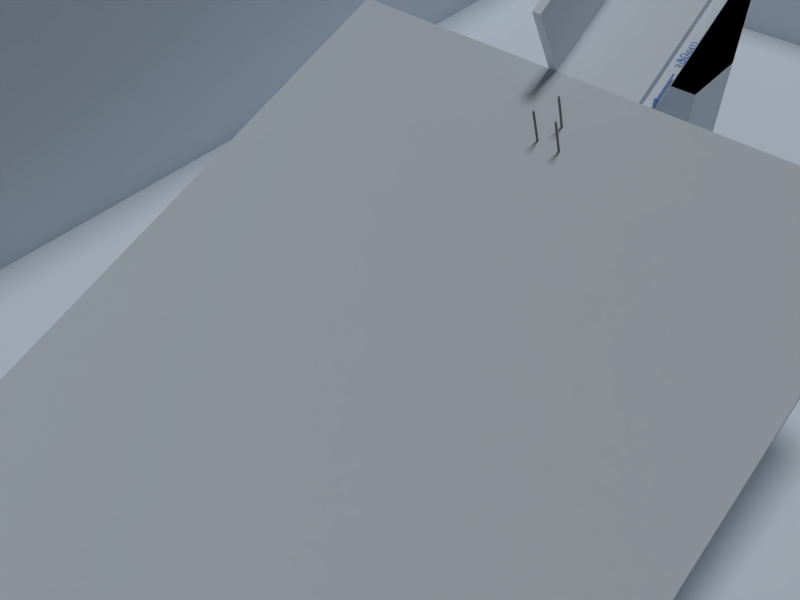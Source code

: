 # Source: sceneRendermanTest.blend  (saved by Blender 2.76.0; exported with 4.5.12 LTS)
import bpy
from mathutils import Matrix  # noqa: F401  (used for matrix-valued properties, if any)

bpy.ops.wm.read_factory_settings(use_empty=True)
scene = bpy.context.scene
scene.name = 'Scene'

# ---- collections
col_collection_1 = bpy.data.collections.new('Collection 1'); scene.collection.children.link(col_collection_1)

# ---- materials (node trees are filled in below, after node groups)
mat_materialbox = bpy.data.materials.new('MaterialBox')
mat_materialbox.alpha_threshold = 0.0
mat_materialbox.diffuse_color = (0.8308, 0.9131, 1.0, 1.0)
mat_materialbox.roughness = 0.5
mat_materialslopeupper = bpy.data.materials.new('MaterialSlopeUpper')
mat_materialslopeupper.alpha_threshold = 0.0
mat_materialslopeupper.diffuse_color = (0.8322, 0.9111, 1.0, 1.0)
mat_materialslopeupper.roughness = 0.5
mat_materialarrow = bpy.data.materials.new('MaterialArrow')
mat_materialarrow.alpha_threshold = 0.0
mat_materialarrow.diffuse_color = (0.1643, 0.327, 0.8, 1.0)
mat_materialarrow.roughness = 0.5
mat_materialbackwall = bpy.data.materials.new('MaterialBackwall')
mat_materialbackwall.alpha_threshold = 0.0
mat_materialbackwall.diffuse_color = (0.8322, 0.9111, 1.0, 1.0)
mat_materialbackwall.roughness = 0.5
mat_materialslopedown = bpy.data.materials.new('MaterialSlopeDown')
mat_materialslopedown.alpha_threshold = 0.0
mat_materialslopedown.preview_render_type = 'FLAT'
mat_materialslopedown.diffuse_color = (0.6769, 0.7436, 0.814, 1.0)
mat_materialslopedown.roughness = 0.5
mat_materialtree = bpy.data.materials.new('MaterialTree')
mat_materialtree.alpha_threshold = 0.0
mat_materialtree.diffuse_color = (0.2738, 0.2738, 0.2738, 1.0)
mat_materialtree.roughness = 0.5

# ---- material node trees

# ---- world
world_world = bpy.data.worlds.new('World'); scene.world = world_world
world_world.color = (0.05088, 0.05088, 0.05088)
world_world.use_sun_shadow = False
world_world.sun_shadow_jitter_overblur = 0.0
world_world.cycles.sampling_method = 'MANUAL'
world_world.cycles.sample_map_resolution = 256

# ---- cameras
cam_camera_004 = bpy.data.cameras.new('Camera.004')
cam_camera_004.clip_end = 100.0
cam_camera_004.lens = 35.0
cam_camera_004.sensor_width = 32.0
cam_camera_004.sensor_height = 18.0
cam_camera_004.display_size = 2.0
cam_camera_004.dof.focus_distance = 0.0
cam_camera_004.dof.aperture_fstop = 128.0
cam_camera_004.dof.aperture_blades = 6
cam_camera_002 = bpy.data.cameras.new('Camera.002')
cam_camera_002.clip_start = 0.001
cam_camera_002.clip_end = 100.0
cam_camera_002.lens = 35.0
cam_camera_002.sensor_width = 32.0
cam_camera_002.sensor_height = 18.0
cam_camera_002.display_size = 2.0
cam_camera_002.dof.focus_distance = 0.0
cam_camera_002.dof.aperture_fstop = 128.0
cam_camera_001 = bpy.data.cameras.new('Camera.001')
cam_camera_001.clip_start = 0.001
cam_camera_001.clip_end = 100.0
cam_camera_001.lens = 28.0
cam_camera_001.sensor_width = 32.0
cam_camera_001.sensor_height = 10.83
cam_camera_001.display_size = 0.4
cam_camera_001.dof.focus_distance = 0.0
cam_camera_001.dof.aperture_fstop = 128.0
cam_camera = bpy.data.cameras.new('Camera')
cam_camera.clip_end = 100.0
cam_camera.lens = 35.0
cam_camera.sensor_width = 32.0
cam_camera.sensor_height = 18.0
cam_camera.display_size = 2.0
cam_camera.dof.focus_distance = 0.0
cam_camera.dof.aperture_fstop = 128.0
cam_camera_003 = bpy.data.cameras.new('Camera.003')
cam_camera_003.clip_end = 100.0
cam_camera_003.lens = 35.0
cam_camera_003.sensor_width = 32.0
cam_camera_003.sensor_height = 18.0
cam_camera_003.display_size = 2.0
cam_camera_003.dof.focus_distance = 0.0
cam_camera_003.dof.aperture_fstop = 128.0

# ---- lights
light_point = bpy.data.lights.new('Point', 'SUN')
light_point.transmission_factor = 0.0
light_point.angle = 0.1993
light_point.energy = 1.0
light_point.shadow_buffer_clip_start = 0.5
light_point.shadow_soft_size = 0.1
light_point.shadow_cascade_max_distance = 1000.0
light_point.cycles.use_multiple_importance_sampling = False

# ---- meshes
me_cube = bpy.data.meshes.new('Cube')
me_cube.from_pydata([(-1.0, -1.0, -1.0), (-1.0, -1.0, 0.6059), (-1.0, 6.453, -1.0), (-1.0, 6.453, 0.6059), (4.189, -1.0, -1.0), (4.189, -1.0, 0.6059), (4.189, 6.453, 0.6059)], [], [(1, 0, 2, 3), (5, 4, 0, 1), (5, 1, 3, 6)])
me_cube.materials.append(mat_materialbox)
me_cube.use_remesh_preserve_volume = False
me_cube.use_remesh_preserve_attributes = False
me_cube.use_mirror_vertex_groups = False
me_cube.update()
me_cubeupper = bpy.data.meshes.new('CubeUpper')
me_cubeupper.from_pydata([(-1.0, -1.0, -1.0), (-1.0, 1.0, -1.0), (1.0, 1.0, -1.0), (1.0, -1.0, -1.0), (-1.0, -1.0, 1.0), (-1.0, 1.0, 1.0), (1.0, 1.0, 1.0), (1.0, -1.0, 1.0), (-1.0, 1.0, -1.412), (-1.0, -1.0, -1.412), (1.0, 1.0, -1.412), (1.0, -1.0, -1.412), (-1.0, -1.0, -1.0), (1.0, -1.0, -1.0), (-1.0, -1.0, -1.412), (1.0, -1.0, -1.412), (-1.0, -1.278, -1.0), (1.0, -1.278, -1.0), (-1.0, -1.278, -1.412), (1.0, -1.278, -1.412)], [], [(4, 5, 1, 0), (5, 6, 2, 1), (6, 7, 3, 2), (7, 4, 0, 3), (0, 9, 14, 12), (7, 6, 5, 4), (9, 8, 10, 11), (2, 3, 11, 10), (1, 2, 10, 8), (0, 1, 8, 9), (12, 14, 18, 16), (11, 3, 13, 15), (9, 11, 15, 14), (3, 0, 12, 13), (17, 16, 18, 19), (15, 13, 17, 19), (14, 15, 19, 18), (13, 12, 16, 17)])
me_cubeupper.materials.append(None)
me_cubeupper.use_remesh_preserve_volume = False
me_cubeupper.use_remesh_preserve_attributes = False
me_cubeupper.use_mirror_vertex_groups = False
me_cubeupper.update()
me_pointmesh = bpy.data.meshes.new('PointMesh')
me_pointmesh.from_pydata([(2.608e-08, 0.0, -1.118e-08), (1.49e-08, -0.12, -0.3637), (-0.0003243, 7.746e-05, -1.304e-08), (-0.03792, -0.1139, -0.3637), (-3.072e-05, 2.395e-05, -1.304e-08), (-0.07086, -0.09684, -0.3637), (2.393e-05, -3.072e-05, -1.49e-08), (-0.09684, -0.07086, -0.3637), (7.747e-05, -0.0003243, -1.211e-08), (-0.1139, -0.03792, -0.3637), (7.451e-09, -2.023e-08, -1.074e-08), (-0.12, 0.0, -0.3637), (7.749e-05, 0.0003243, -1.024e-08), (-0.1139, 0.03792, -0.3637), (2.394e-05, 3.073e-05, -7.451e-09), (-0.09684, 0.07086, -0.3637), (-3.071e-05, -2.392e-05, -1.304e-08), (-0.07086, 0.09684, -0.3637), (-0.0003243, -7.746e-05, -1.304e-08), (-0.03792, 0.1139, -0.3637), (-7.451e-09, 0.0, -7.451e-09), (-1.49e-08, 0.12, -0.3637), (0.0003243, -7.749e-05, -1.118e-08), (0.03792, 0.1139, -0.3637), (3.074e-05, -2.397e-05, -7.451e-09), (0.07086, 0.09684, -0.3637), (-2.392e-05, 3.068e-05, -3.725e-09), (0.09684, 0.07086, -0.3637), (-7.747e-05, 0.0003243, 2.794e-09), (0.1139, 0.03792, -0.3637), (-7.451e-09, -1.012e-08, 3.189e-09), (0.12, 1.515e-16, -0.3637), (-7.75e-05, -0.0003243, 2.794e-09), (0.1139, -0.03792, -0.3637), (-2.397e-05, -3.076e-05, 0.0), (0.09684, -0.07086, -0.3637), (3.067e-05, 2.392e-05, 0.0), (0.07086, -0.09684, -0.3637), (0.0003243, 7.747e-05, 3.725e-09), (0.03792, -0.1139, -0.3637), (1.49e-08, -0.12, -0.3637), (1.49e-08, -0.11, -0.3571), (2.235e-08, -0.1001, -0.3512), (2.235e-08, -0.09016, -0.3459), (1.49e-08, -0.08025, -0.3413), (2.98e-08, -0.07034, -0.3374), (2.98e-08, -0.06043, -0.334), (1.49e-08, -0.05048, -0.3311), (2.235e-08, -0.0405, -0.3289), (2.98e-08, -0.03048, -0.3271), (3.725e-08, -0.02039, -0.3259), (2.98e-08, -0.01024, -0.3251), (2.98e-08, -3.725e-08, -0.3247), (-0.03792, -0.1139, -0.3637), (-0.0348, -0.1044, -0.3571), (-0.03168, -0.09496, -0.3512), (-0.02857, -0.08554, -0.3459), (-0.02547, -0.07613, -0.3413), (-0.02236, -0.06673, -0.3374), (-0.01926, -0.05731, -0.334), (-0.01614, -0.04786, -0.3311), (-0.01301, -0.03839, -0.3289), (-0.009874, -0.02887, -0.3271), (-0.006714, -0.01929, -0.3259), (-0.003532, -0.009645, -0.3251), (-0.0003243, 7.745e-05, -0.3247), (-0.07086, -0.09684, -0.3637), (-0.06497, -0.08879, -0.3571), (-0.0591, -0.08076, -0.3512), (-0.05325, -0.07275, -0.3459), (-0.0474, -0.06476, -0.3413), (-0.04155, -0.05676, -0.3374), (-0.0357, -0.04875, -0.334), (-0.02983, -0.04073, -0.3311), (-0.02394, -0.03267, -0.3289), (-0.01802, -0.02458, -0.3271), (-0.01207, -0.01644, -0.3259), (-0.006074, -0.008241, -0.3251), (-3.074e-05, 2.392e-05, -0.3247), (-0.09684, -0.07086, -0.3637), (-0.08879, -0.06497, -0.3571), (-0.08076, -0.0591, -0.3512), (-0.07275, -0.05325, -0.3459), (-0.06476, -0.0474, -0.3413), (-0.05676, -0.04155, -0.3374), (-0.04875, -0.0357, -0.334), (-0.04073, -0.02983, -0.3311), (-0.03267, -0.02394, -0.3289), (-0.02458, -0.01802, -0.3271), (-0.01644, -0.01207, -0.3259), (-0.008241, -0.006074, -0.3251), (2.389e-05, -3.073e-05, -0.3247), (-0.1139, -0.03792, -0.3637), (-0.1044, -0.0348, -0.3571), (-0.09496, -0.03168, -0.3512), (-0.08554, -0.02857, -0.3459), (-0.07613, -0.02547, -0.3413), (-0.06673, -0.02236, -0.3374), (-0.05731, -0.01926, -0.334), (-0.04786, -0.01614, -0.3311), (-0.03839, -0.01301, -0.3289), (-0.02887, -0.009874, -0.3271), (-0.01929, -0.006714, -0.3259), (-0.009645, -0.003532, -0.3251), (7.743e-05, -0.0003243, -0.3247), (-0.12, 0.0, -0.3637), (-0.11, 0.0, -0.3571), (-0.1001, 0.0, -0.3512), (-0.09016, 0.0, -0.3459), (-0.08025, 0.0, -0.3413), (-0.07034, 0.0, -0.3374), (-0.06043, 0.0, -0.334), (-0.05048, 0.0, -0.3311), (-0.0405, 0.0, -0.3289), (-0.03048, -1.49e-08, -0.3271), (-0.02039, -1.49e-08, -0.3259), (-0.01024, 0.0, -0.3251), (-2.98e-08, -2.98e-08, -0.3247), (-0.1139, 0.03792, -0.3637), (-0.1044, 0.0348, -0.3571), (-0.09496, 0.03168, -0.3512), (-0.08554, 0.02857, -0.3459), (-0.07613, 0.02547, -0.3413), (-0.06673, 0.02236, -0.3374), (-0.05731, 0.01926, -0.334), (-0.04786, 0.01614, -0.3311), (-0.03839, 0.01301, -0.3289), (-0.02887, 0.009874, -0.3271), (-0.01929, 0.006714, -0.3259), (-0.009645, 0.003532, -0.3251), (7.746e-05, 0.0003243, -0.3247), (-0.09684, 0.07086, -0.3637), (-0.08879, 0.06497, -0.3571), (-0.08076, 0.0591, -0.3512), (-0.07275, 0.05325, -0.3459), (-0.06476, 0.0474, -0.3413), (-0.05676, 0.04155, -0.3374), (-0.04875, 0.0357, -0.334), (-0.04073, 0.02983, -0.3311), (-0.03267, 0.02394, -0.3289), (-0.02458, 0.01802, -0.3271), (-0.01644, 0.01207, -0.3259), (-0.008241, 0.006074, -0.3251), (2.391e-05, 3.075e-05, -0.3247), (-0.07086, 0.09684, -0.3637), (-0.06497, 0.08879, -0.3571), (-0.0591, 0.08076, -0.3512), (-0.05325, 0.07275, -0.3459), (-0.0474, 0.06476, -0.3413), (-0.04155, 0.05676, -0.3374), (-0.0357, 0.04875, -0.334), (-0.02983, 0.04073, -0.3311), (-0.02394, 0.03267, -0.3289), (-0.01802, 0.02458, -0.3271), (-0.01207, 0.01644, -0.3259), (-0.006074, 0.008241, -0.3251), (-3.075e-05, -2.39e-05, -0.3247), (-0.03792, 0.1139, -0.3637), (-0.0348, 0.1044, -0.3571), (-0.03168, 0.09496, -0.3512), (-0.02857, 0.08554, -0.3459), (-0.02547, 0.07613, -0.3413), (-0.02236, 0.06673, -0.3374), (-0.01926, 0.05731, -0.334), (-0.01614, 0.04786, -0.3311), (-0.01301, 0.03839, -0.3289), (-0.009874, 0.02887, -0.3271), (-0.006714, 0.01929, -0.3259), (-0.003532, 0.009645, -0.3251), (-0.0003243, -7.743e-05, -0.3247), (-1.49e-08, 0.12, -0.3637), (-1.49e-08, 0.11, -0.3571), (-1.49e-08, 0.1001, -0.3512), (-2.235e-08, 0.09016, -0.3459), (-2.235e-08, 0.08025, -0.3413), (-2.98e-08, 0.07034, -0.3374), (-2.98e-08, 0.06043, -0.334), (-2.235e-08, 0.05048, -0.3311), (-2.235e-08, 0.0405, -0.3289), (-2.235e-08, 0.03048, -0.3271), (-2.98e-08, 0.02039, -0.3259), (-2.235e-08, 0.01024, -0.3251), (-2.98e-08, 4.47e-08, -0.3247), (0.03792, 0.1139, -0.3637), (0.0348, 0.1044, -0.3571), (0.03168, 0.09496, -0.3512), (0.02857, 0.08554, -0.3459), (0.02547, 0.07613, -0.3413), (0.02236, 0.06673, -0.3374), (0.01926, 0.05731, -0.334), (0.01614, 0.04786, -0.3311), (0.01301, 0.03839, -0.3289), (0.009874, 0.02887, -0.3271), (0.006714, 0.01929, -0.3259), (0.003532, 0.009645, -0.3251), (0.0003243, -7.743e-05, -0.3247), (0.07086, 0.09684, -0.3637), (0.06497, 0.08879, -0.3571), (0.0591, 0.08076, -0.3512), (0.05325, 0.07275, -0.3459), (0.0474, 0.06476, -0.3413), (0.04155, 0.05676, -0.3374), (0.0357, 0.04875, -0.334), (0.02983, 0.04073, -0.3311), (0.02394, 0.03267, -0.3289), (0.01802, 0.02458, -0.3271), (0.01207, 0.01644, -0.3259), (0.006074, 0.008241, -0.3251), (3.074e-05, -2.394e-05, -0.3247), (0.09684, 0.07086, -0.3637), (0.08879, 0.06497, -0.3571), (0.08076, 0.0591, -0.3512), (0.07275, 0.05325, -0.3459), (0.06476, 0.0474, -0.3413), (0.05676, 0.04155, -0.3374), (0.04875, 0.0357, -0.334), (0.04073, 0.02983, -0.3311), (0.03267, 0.02394, -0.3289), (0.02458, 0.01802, -0.3271), (0.01644, 0.01207, -0.3259), (0.008241, 0.006074, -0.3251), (-2.392e-05, 3.068e-05, -0.3247), (0.1139, 0.03792, -0.3637), (0.1044, 0.0348, -0.3571), (0.09496, 0.03168, -0.3512), (0.08554, 0.02857, -0.3459), (0.07613, 0.02547, -0.3413), (0.06673, 0.02236, -0.3374), (0.05731, 0.01926, -0.334), (0.04786, 0.01614, -0.3311), (0.03839, 0.01301, -0.3289), (0.02887, 0.009874, -0.3271), (0.01929, 0.006714, -0.3259), (0.009645, 0.003532, -0.3251), (-7.746e-05, 0.0003243, -0.3247), (0.12, 1.515e-16, -0.3637), (0.11, -1.44e-10, -0.3571), (0.1001, -2.875e-10, -0.3512), (0.09016, -4.306e-10, -0.3459), (0.08025, -5.736e-10, -0.3413), (0.07034, -7.165e-10, -0.3374), (0.06043, -8.597e-10, -0.334), (0.05048, -1.003e-09, -0.3311), (0.0405, -1.147e-09, -0.3289), (0.03048, -1.292e-09, -0.3271), (0.02039, -1.437e-09, -0.3259), (0.01024, -1.584e-09, -0.3251), (-7.451e-09, -1.732e-09, -0.3247), (0.1139, -0.03792, -0.3637), (0.1044, -0.0348, -0.3571), (0.09496, -0.03168, -0.3512), (0.08554, -0.02857, -0.3459), (0.07613, -0.02547, -0.3413), (0.06673, -0.02236, -0.3374), (0.05731, -0.01926, -0.334), (0.04786, -0.01614, -0.3311), (0.03839, -0.01301, -0.3289), (0.02887, -0.009874, -0.3271), (0.01929, -0.006714, -0.3259), (0.009645, -0.003532, -0.3251), (-7.751e-05, -0.0003243, -0.3247), (0.09684, -0.07086, -0.3637), (0.08879, -0.06497, -0.3571), (0.08076, -0.0591, -0.3512), (0.07275, -0.05325, -0.3459), (0.06476, -0.0474, -0.3413), (0.05676, -0.04155, -0.3374), (0.04875, -0.0357, -0.334), (0.04073, -0.02983, -0.3311), (0.03267, -0.02394, -0.3289), (0.02458, -0.01802, -0.3271), (0.01644, -0.01207, -0.3259), (0.008241, -0.006074, -0.3251), (-2.396e-05, -3.073e-05, -0.3247), (0.07086, -0.09684, -0.3637), (0.06497, -0.08879, -0.3571), (0.0591, -0.08076, -0.3512), (0.05325, -0.07275, -0.3459), (0.0474, -0.06476, -0.3413), (0.04155, -0.05676, -0.3374), (0.0357, -0.04875, -0.334), (0.02983, -0.04073, -0.3311), (0.02394, -0.03267, -0.3289), (0.01802, -0.02458, -0.3271), (0.01207, -0.01644, -0.3259), (0.006074, -0.008241, -0.3251), (3.067e-05, 2.391e-05, -0.3247), (0.03792, -0.1139, -0.3637), (0.0348, -0.1044, -0.3571), (0.03168, -0.09496, -0.3512), (0.02857, -0.08554, -0.3459), (0.02547, -0.07613, -0.3413), (0.02236, -0.06673, -0.3374), (0.01926, -0.05731, -0.334), (0.01614, -0.04786, -0.3311), (0.01301, -0.03839, -0.3289), (0.009874, -0.02887, -0.3271), (0.006714, -0.01929, -0.3259), (0.003532, -0.009645, -0.3251), (0.0003243, 7.749e-05, -0.3247)], [], [(1, 0, 2, 3), (3, 2, 4, 5), (5, 4, 6, 7), (7, 6, 8, 9), (9, 8, 10, 11), (11, 10, 12, 13), (13, 12, 14, 15), (15, 14, 16, 17), (17, 16, 18, 19), (19, 18, 20, 21), (21, 20, 22, 23), (23, 22, 24, 25), (25, 24, 26, 27), (27, 26, 28, 29), (29, 28, 30, 31), (31, 30, 32, 33), (33, 32, 34, 35), (35, 34, 36, 37), (37, 36, 38, 39), (39, 38, 0, 1), (41, 40, 53, 54), (42, 41, 54, 55), (43, 42, 55, 56), (44, 43, 56, 57), (45, 44, 57, 58), (46, 45, 58, 59), (47, 46, 59, 60), (48, 47, 60, 61), (49, 48, 61, 62), (50, 49, 62, 63), (51, 50, 63, 64), (52, 51, 64, 65), (54, 53, 66, 67), (55, 54, 67, 68), (56, 55, 68, 69), (57, 56, 69, 70), (58, 57, 70, 71), (59, 58, 71, 72), (60, 59, 72, 73), (61, 60, 73, 74), (62, 61, 74, 75), (63, 62, 75, 76), (64, 63, 76, 77), (65, 64, 77, 78), (67, 66, 79, 80), (68, 67, 80, 81), (69, 68, 81, 82), (70, 69, 82, 83), (71, 70, 83, 84), (72, 71, 84, 85), (73, 72, 85, 86), (74, 73, 86, 87), (75, 74, 87, 88), (76, 75, 88, 89), (77, 76, 89, 90), (78, 77, 90, 91), (80, 79, 92, 93), (81, 80, 93, 94), (82, 81, 94, 95), (83, 82, 95, 96), (84, 83, 96, 97), (85, 84, 97, 98), (86, 85, 98, 99), (87, 86, 99, 100), (88, 87, 100, 101), (89, 88, 101, 102), (90, 89, 102, 103), (91, 90, 103, 104), (93, 92, 105, 106), (94, 93, 106, 107), (95, 94, 107, 108), (96, 95, 108, 109), (97, 96, 109, 110), (98, 97, 110, 111), (99, 98, 111, 112), (100, 99, 112, 113), (101, 100, 113, 114), (102, 101, 114, 115), (103, 102, 115, 116), (104, 103, 116, 117), (106, 105, 118, 119), (107, 106, 119, 120), (108, 107, 120, 121), (109, 108, 121, 122), (110, 109, 122, 123), (111, 110, 123, 124), (112, 111, 124, 125), (113, 112, 125, 126), (114, 113, 126, 127), (115, 114, 127, 128), (116, 115, 128, 129), (117, 116, 129, 130), (119, 118, 131, 132), (120, 119, 132, 133), (121, 120, 133, 134), (122, 121, 134, 135), (123, 122, 135, 136), (124, 123, 136, 137), (125, 124, 137, 138), (126, 125, 138, 139), (127, 126, 139, 140), (128, 127, 140, 141), (129, 128, 141, 142), (130, 129, 142, 143), (132, 131, 144, 145), (133, 132, 145, 146), (134, 133, 146, 147), (135, 134, 147, 148), (136, 135, 148, 149), (137, 136, 149, 150), (138, 137, 150, 151), (139, 138, 151, 152), (140, 139, 152, 153), (141, 140, 153, 154), (142, 141, 154, 155), (143, 142, 155, 156), (145, 144, 157, 158), (146, 145, 158, 159), (147, 146, 159, 160), (148, 147, 160, 161), (149, 148, 161, 162), (150, 149, 162, 163), (151, 150, 163, 164), (152, 151, 164, 165), (153, 152, 165, 166), (154, 153, 166, 167), (155, 154, 167, 168), (156, 155, 168, 169), (158, 157, 170, 171), (159, 158, 171, 172), (160, 159, 172, 173), (161, 160, 173, 174), (162, 161, 174, 175), (163, 162, 175, 176), (164, 163, 176, 177), (165, 164, 177, 178), (166, 165, 178, 179), (167, 166, 179, 180), (168, 167, 180, 181), (169, 168, 181, 182), (171, 170, 183, 184), (172, 171, 184, 185), (173, 172, 185, 186), (174, 173, 186, 187), (175, 174, 187, 188), (176, 175, 188, 189), (177, 176, 189, 190), (178, 177, 190, 191), (179, 178, 191, 192), (180, 179, 192, 193), (181, 180, 193, 194), (182, 181, 194, 195), (184, 183, 196, 197), (185, 184, 197, 198), (186, 185, 198, 199), (187, 186, 199, 200), (188, 187, 200, 201), (189, 188, 201, 202), (190, 189, 202, 203), (191, 190, 203, 204), (192, 191, 204, 205), (193, 192, 205, 206), (194, 193, 206, 207), (195, 194, 207, 208), (197, 196, 209, 210), (198, 197, 210, 211), (199, 198, 211, 212), (200, 199, 212, 213), (201, 200, 213, 214), (202, 201, 214, 215), (203, 202, 215, 216), (204, 203, 216, 217), (205, 204, 217, 218), (206, 205, 218, 219), (207, 206, 219, 220), (208, 207, 220, 221), (210, 209, 222, 223), (211, 210, 223, 224), (212, 211, 224, 225), (213, 212, 225, 226), (214, 213, 226, 227), (215, 214, 227, 228), (216, 215, 228, 229), (217, 216, 229, 230), (218, 217, 230, 231), (219, 218, 231, 232), (220, 219, 232, 233), (221, 220, 233, 234), (223, 222, 235, 236), (224, 223, 236, 237), (225, 224, 237, 238), (226, 225, 238, 239), (227, 226, 239, 240), (228, 227, 240, 241), (229, 228, 241, 242), (230, 229, 242, 243), (231, 230, 243, 244), (232, 231, 244, 245), (233, 232, 245, 246), (234, 233, 246, 247), (236, 235, 248, 249), (237, 236, 249, 250), (238, 237, 250, 251), (239, 238, 251, 252), (240, 239, 252, 253), (241, 240, 253, 254), (242, 241, 254, 255), (243, 242, 255, 256), (244, 243, 256, 257), (245, 244, 257, 258), (246, 245, 258, 259), (247, 246, 259, 260), (249, 248, 261, 262), (250, 249, 262, 263), (251, 250, 263, 264), (252, 251, 264, 265), (253, 252, 265, 266), (254, 253, 266, 267), (255, 254, 267, 268), (256, 255, 268, 269), (257, 270, 269, 256), (258, 271, 270, 257), (259, 258, 271, 272), (260, 259, 272, 273), (262, 261, 274, 275), (263, 262, 275, 276), (264, 263, 276, 277), (265, 264, 277, 278), (266, 265, 278, 279), (267, 266, 279, 280), (268, 281, 280, 267), (269, 282, 281, 268), (270, 283, 282, 269), (271, 284, 283, 270), (272, 285, 284, 271), (273, 272, 285, 286), (275, 274, 287, 288), (276, 275, 288, 289), (277, 276, 289, 290), (278, 277, 290, 291), (279, 278, 291, 292), (280, 279, 292, 293), (281, 280, 293, 294), (282, 295, 294, 281), (283, 296, 295, 282), (284, 297, 296, 283), (285, 298, 297, 284), (286, 285, 298, 299), (288, 287, 40, 41), (289, 288, 41, 42), (290, 289, 42, 43), (291, 290, 43, 44), (292, 291, 44, 45), (293, 292, 45, 46), (294, 293, 46, 47), (295, 294, 47, 48), (296, 49, 48, 295), (297, 50, 49, 296), (298, 51, 50, 297), (299, 298, 51, 52)])
me_pointmesh.polygons.foreach_set('use_smooth', [True] * 260)
me_pointmesh.materials.append(None)
me_pointmesh.use_remesh_preserve_volume = False
me_pointmesh.use_remesh_preserve_attributes = False
me_pointmesh.use_mirror_vertex_groups = False
me_pointmesh.update()
me_stemmesh = bpy.data.meshes.new('StemMesh')
me_stemmesh.from_pydata([(0.04, -1.8, 0.0), (0.03796, -1.8, 0.01264), (0.03228, -1.8, 0.02362), (0.02362, -1.8, 0.03228), (0.01264, -1.8, 0.03796), (0.0, -1.8, 0.04), (-0.01264, -1.8, 0.03796), (-0.02362, -1.8, 0.03228), (-0.03228, -1.8, 0.02362), (-0.03796, -1.8, 0.01264), (-0.04, -1.8, 0.0), (-0.03796, -1.8, -0.01264), (-0.03228, -1.8, -0.02362), (-0.02362, -1.8, -0.03228), (-0.01264, -1.8, -0.03796), (0.0, -1.8, -0.04), (0.01264, -1.8, -0.03796), (0.02362, -1.8, -0.03228), (0.03228, -1.8, -0.02362), (0.03796, -1.8, -0.01264), (0.04, -0.2426, 0.0), (0.03796, -0.2426, 0.01264), (0.03228, -0.2426, 0.02362), (0.02362, -0.2426, 0.03228), (0.01264, -0.2426, 0.03796), (0.0, -0.2426, 0.04), (-0.01264, -0.2426, 0.03796), (-0.02362, -0.2426, 0.03228), (-0.03228, -0.2426, 0.02362), (-0.03796, -0.2426, 0.01264), (-0.04, -0.2426, 0.0), (-0.03796, -0.2426, -0.01264), (-0.03228, -0.2426, -0.02362), (-0.02362, -0.2426, -0.03228), (-0.01264, -0.2426, -0.03796), (0.0, -0.2426, -0.04), (0.01264, -0.2426, -0.03796), (0.02362, -0.2426, -0.03228), (0.03228, -0.2426, -0.02362), (0.03796, -0.2426, -0.01264), (0.04, -0.2426, 0.0), (0.03796, -0.2426, 0.01264), (0.03228, -0.2426, 0.02362), (0.02362, -0.2426, 0.03228), (0.01264, -0.2426, 0.03796), (0.0, -0.2426, 0.04), (-0.01264, -0.2426, 0.03796), (-0.02362, -0.2426, 0.03228), (-0.03228, -0.2426, 0.02362), (-0.03796, -0.2426, 0.01264), (-0.04, -0.2426, 0.0), (-0.03796, -0.2426, -0.01264), (-0.03228, -0.2426, -0.02362), (-0.02362, -0.2426, -0.03228), (-0.01264, -0.2426, -0.03796), (0.0, -0.2426, -0.04), (0.01264, -0.2426, -0.03796), (0.02362, -0.2426, -0.03228), (0.03228, -0.2426, -0.02362), (0.03796, -0.2426, -0.01264), (0.04, -1.8, 0.0), (0.03796, -1.8, 0.01264), (0.03228, -1.8, 0.02362), (0.02362, -1.8, 0.03228), (0.01264, -1.8, 0.03796), (0.0, -1.8, 0.04), (-0.01264, -1.8, 0.03796), (-0.02362, -1.8, 0.03228), (-0.03228, -1.8, 0.02362), (-0.03796, -1.8, 0.01264), (-0.04, -1.8, 0.0), (-0.03796, -1.8, -0.01264), (-0.03228, -1.8, -0.02362), (-0.02362, -1.8, -0.03228), (-0.01264, -1.8, -0.03796), (0.0, -1.8, -0.04), (0.01264, -1.8, -0.03796), (0.02362, -1.8, -0.03228), (0.03228, -1.8, -0.02362), (0.03796, -1.8, -0.01264)], [], [(16, 14, 15), (16, 13, 14), (17, 13, 16), (17, 12, 13), (18, 12, 17), (18, 11, 12), (19, 11, 18), (19, 10, 11), (0, 10, 19), (1, 10, 0), (1, 9, 10), (1, 8, 9), (2, 8, 1), (2, 7, 8), (3, 7, 2), (3, 6, 7), (4, 6, 3), (4, 5, 6), (34, 36, 35), (33, 36, 34), (33, 37, 36), (32, 37, 33), (32, 38, 37), (31, 38, 32), (31, 39, 38), (30, 39, 31), (30, 20, 39), (29, 20, 30), (29, 21, 20), (28, 21, 29), (28, 22, 21), (27, 22, 28), (27, 23, 22), (26, 23, 27), (26, 24, 23), (25, 24, 26), (40, 60, 79, 59), (41, 61, 60, 40), (42, 62, 61, 41), (43, 63, 62, 42), (44, 64, 63, 43), (45, 65, 64, 44), (46, 66, 65, 45), (47, 67, 66, 46), (48, 68, 67, 47), (49, 69, 68, 48), (50, 70, 69, 49), (51, 71, 70, 50), (52, 72, 71, 51), (53, 73, 72, 52), (54, 74, 73, 53), (55, 75, 74, 54), (56, 76, 75, 55), (57, 77, 76, 56), (58, 78, 77, 57), (59, 79, 78, 58)])
me_stemmesh.polygons.foreach_set('use_smooth', [0, 0, 0, 0, 0, 0, 0, 0, 0, 0, 0, 0, 0, 0, 0, 0, 0, 0, 0, 0, 0, 0, 0, 0, 0, 0, 0, 0, 0, 0, 0, 0, 0, 0, 0, 0, 1, 1, 1, 1, 1, 1, 1, 1, 1, 1, 1, 1, 1, 1, 1, 1, 1, 1, 1, 1])
me_stemmesh.materials.append(None)
me_stemmesh.use_remesh_preserve_volume = False
me_stemmesh.use_remesh_preserve_attributes = False
me_stemmesh.use_mirror_vertex_groups = False
me_stemmesh.update()
me_pointmesh_1 = bpy.data.meshes.new('PointMesh')
me_pointmesh_1.from_pydata([], [], [])
me_pointmesh_1.materials.append(None)
me_pointmesh_1.update()
me_stemmesh_1 = bpy.data.meshes.new('StemMesh')
me_stemmesh_1.from_pydata([], [], [])
me_stemmesh_1.materials.append(None)
me_stemmesh_1.update()
me_cubeupper_001 = bpy.data.meshes.new('CubeUpper.001')
me_cubeupper_001.from_pydata([(-1.0, -1.0, -1.0), (1.0, 1.0, -1.0), (1.0, -1.0, -1.0), (-1.0, -1.0, 1.0), (1.0, 1.0, 1.0), (1.0, -1.0, 1.0), (-1.0, 1.0, -1.0), (-1.0, 1.0, -1.0), (-1.0, 1.0, 1.0), (-1.0, 1.0, 1.0)], [], [(0, 6, 7, 1, 2), (3, 9, 6, 0), (4, 5, 2, 1), (5, 3, 0, 2), (5, 4, 8, 9, 3), (8, 7, 6, 9), (8, 4, 1, 7)])
me_cubeupper_001.materials.append(None)
me_cubeupper_001.use_remesh_preserve_volume = False
me_cubeupper_001.use_remesh_preserve_attributes = False
me_cubeupper_001.use_mirror_vertex_groups = False
me_cubeupper_001.update()
me_cubedown = bpy.data.meshes.new('CubeDown')
me_cubedown.from_pydata([(-1.0, -1.0, -1.0), (-1.0, 1.0, -1.0), (2.748, 1.0, -1.0), (2.748, -1.0, -1.0), (-1.0, -1.0, 1.0), (-1.0, 1.0, 1.0), (2.748, 1.0, 1.0), (2.748, -1.0, 1.0)], [], [(4, 5, 1, 0), (5, 6, 2, 1), (6, 7, 3, 2), (7, 4, 0, 3), (0, 1, 2, 3), (7, 6, 5, 4)])
_uv = me_cubedown.uv_layers.new(name='UVMap')
_uv.uv.foreach_set('vector', [0.0, 0.0, 0.0, 0.0, 0.0, 0.0, 0.0, 0.0, 0.0, 0.0, 0.0, 0.0, 0.0, 0.0, 0.0, 0.0, 0.0, 0.0, 0.0, 0.0, 0.0, 0.0, 0.0, 0.0, 0.0, 0.0, 0.0, 0.0, 0.0, 0.0, 0.0, 0.0, 0.0, 0.0, 0.0, 0.0, 0.0, 0.0, 0.0, 0.0, 0.0, 0.0, 1.0, 0.0, 1.0, 1.0, 0.0, 1.0])
me_cubedown.materials.append(None)
me_cubedown.use_remesh_preserve_volume = False
me_cubedown.use_remesh_preserve_attributes = False
me_cubedown.use_mirror_vertex_groups = False
me_cubedown.update()
me_cylinder_001 = bpy.data.meshes.new('Cylinder.001')
me_cylinder_001.from_pydata([(0.0, 0.0025, -0.05), (0.0, 0.0025, 0.05), (0.0004877, 0.002452, -0.05), (0.0004877, 0.002452, 0.05), (0.0009567, 0.00231, -0.05), (0.0009567, 0.00231, 0.05), (0.001389, 0.002079, -0.05), (0.001389, 0.002079, 0.05), (0.001768, 0.001768, -0.05), (0.001768, 0.001768, 0.05), (0.002079, 0.001389, -0.05), (0.002079, 0.001389, 0.05), (0.00231, 0.0009567, -0.05), (0.00231, 0.0009567, 0.05), (0.002452, 0.0004877, -0.05), (0.002452, 0.0004877, 0.05), (0.0025, 1.887e-10, -0.05), (0.0025, 1.887e-10, 0.05), (0.002452, -0.0004877, -0.05), (0.002452, -0.0004877, 0.05), (0.00231, -0.0009567, -0.05), (0.00231, -0.0009567, 0.05), (0.002079, -0.001389, -0.05), (0.002079, -0.001389, 0.05), (0.001768, -0.001768, -0.05), (0.001768, -0.001768, 0.05), (0.001389, -0.002079, -0.05), (0.001389, -0.002079, 0.05), (0.0009567, -0.00231, -0.05), (0.0009567, -0.00231, 0.05), (0.0004877, -0.002452, -0.05), (0.0004877, -0.002452, 0.05), (-8.146e-10, -0.0025, -0.05), (-8.146e-10, -0.0025, 0.05), (-0.0004877, -0.002452, -0.05), (-0.0004877, -0.002452, 0.05), (-0.0009567, -0.00231, -0.05), (-0.0009567, -0.00231, 0.05), (-0.001389, -0.002079, -0.05), (-0.001389, -0.002079, 0.05), (-0.001768, -0.001768, -0.05), (-0.001768, -0.001768, 0.05), (-0.002079, -0.001389, -0.05), (-0.002079, -0.001389, 0.05), (-0.00231, -0.0009567, -0.05), (-0.00231, -0.0009567, 0.05), (-0.002452, -0.0004877, -0.05), (-0.002452, -0.0004877, 0.05), (-0.0025, 2.414e-09, -0.05), (-0.0025, 2.414e-09, 0.05), (-0.002452, 0.0004877, -0.05), (-0.002452, 0.0004877, 0.05), (-0.00231, 0.0009567, -0.05), (-0.00231, 0.0009567, 0.05), (-0.002079, 0.001389, -0.05), (-0.002079, 0.001389, 0.05), (-0.001768, 0.001768, -0.05), (-0.001768, 0.001768, 0.05), (-0.001389, 0.002079, -0.05), (-0.001389, 0.002079, 0.05), (-0.0009567, 0.00231, -0.05), (-0.0009567, 0.00231, 0.05), (-0.0004877, 0.002452, -0.05), (-0.0004877, 0.002452, 0.05), (0.0, 0.0025, -0.04615), (0.0, 0.0025, -0.04231), (0.0, 0.0025, -0.03846), (0.0, 0.0025, -0.03462), (0.0, 0.0025, -0.03077), (0.0, 0.0025, -0.02692), (0.0, 0.0025, -0.02308), (0.0, 0.0025, -0.01923), (0.0, 0.0025, -0.01538), (0.0, 0.0025, -0.01154), (0.0, 0.0025, -0.007692), (0.0, 0.0025, -0.003846), (0.0, 0.0025, -1.863e-09), (0.0, 0.0025, 0.003846), (0.0, 0.0025, 0.007692), (0.0, 0.0025, 0.01154), (0.0, 0.0025, 0.01538), (0.0, 0.0025, 0.01923), (0.0, 0.0025, 0.02308), (0.0, 0.0025, 0.02692), (0.0, 0.0025, 0.03077), (0.0, 0.0025, 0.03462), (0.0, 0.0025, 0.03846), (0.0, 0.0025, 0.04231), (0.0, 0.0025, 0.04615), (0.0004877, 0.002452, 0.04615), (0.0004877, 0.002452, 0.04231), (0.0004877, 0.002452, 0.03846), (0.0004877, 0.002452, 0.03462), (0.0004877, 0.002452, 0.03077), (0.0004877, 0.002452, 0.02692), (0.0004877, 0.002452, 0.02308), (0.0004877, 0.002452, 0.01923), (0.0004877, 0.002452, 0.01538), (0.0004877, 0.002452, 0.01154), (0.0004877, 0.002452, 0.007692), (0.0004877, 0.002452, 0.003846), (0.0004877, 0.002452, 1.863e-09), (0.0004877, 0.002452, -0.003846), (0.0004877, 0.002452, -0.007692), (0.0004877, 0.002452, -0.01154), (0.0004877, 0.002452, -0.01538), (0.0004877, 0.002452, -0.01923), (0.0004877, 0.002452, -0.02308), (0.0004877, 0.002452, -0.02692), (0.0004877, 0.002452, -0.03077), (0.0004877, 0.002452, -0.03462), (0.0004877, 0.002452, -0.03846), (0.0004877, 0.002452, -0.04231), (0.0004877, 0.002452, -0.04615), (0.0009567, 0.00231, 0.04615), (0.0009567, 0.00231, 0.04231), (0.0009567, 0.00231, 0.03846), (0.0009567, 0.00231, 0.03462), (0.0009567, 0.00231, 0.03077), (0.0009567, 0.00231, 0.02692), (0.0009567, 0.00231, 0.02308), (0.0009567, 0.00231, 0.01923), (0.0009567, 0.00231, 0.01538), (0.0009567, 0.00231, 0.01154), (0.0009567, 0.00231, 0.007692), (0.0009567, 0.00231, 0.003846), (0.0009567, 0.00231, 1.863e-09), (0.0009567, 0.00231, -0.003846), (0.0009567, 0.00231, -0.007692), (0.0009567, 0.00231, -0.01154), (0.0009567, 0.00231, -0.01538), (0.0009567, 0.00231, -0.01923), (0.0009567, 0.00231, -0.02308), (0.0009567, 0.00231, -0.02692), (0.0009567, 0.00231, -0.03077), (0.0009567, 0.00231, -0.03462), (0.0009567, 0.00231, -0.03846), (0.0009567, 0.00231, -0.04231), (0.0009567, 0.00231, -0.04615), (0.001389, 0.002079, 0.04615), (0.001389, 0.002079, 0.04231), (0.001389, 0.002079, 0.03846), (0.001389, 0.002079, 0.03462), (0.001389, 0.002079, 0.03077), (0.001389, 0.002079, 0.02692), (0.001389, 0.002079, 0.02308), (0.001389, 0.002079, 0.01923), (0.001389, 0.002079, 0.01538), (0.001389, 0.002079, 0.01154), (0.001389, 0.002079, 0.007692), (0.001389, 0.002079, 0.003846), (0.001389, 0.002079, 1.863e-09), (0.001389, 0.002079, -0.003846), (0.001389, 0.002079, -0.007692), (0.001389, 0.002079, -0.01154), (0.001389, 0.002079, -0.01538), (0.001389, 0.002079, -0.01923), (0.001389, 0.002079, -0.02308), (0.001389, 0.002079, -0.02692), (0.001389, 0.002079, -0.03077), (0.001389, 0.002079, -0.03462), (0.001389, 0.002079, -0.03846), (0.001389, 0.002079, -0.04231), (0.001389, 0.002079, -0.04615), (0.001768, 0.001768, 0.04615), (0.001768, 0.001768, 0.04231), (0.001768, 0.001768, 0.03846), (0.001768, 0.001768, 0.03462), (0.001768, 0.001768, 0.03077), (0.001768, 0.001768, 0.02692), (0.001768, 0.001768, 0.02308), (0.001768, 0.001768, 0.01923), (0.001768, 0.001768, 0.01538), (0.001768, 0.001768, 0.01154), (0.001768, 0.001768, 0.007692), (0.001768, 0.001768, 0.003846), (0.001768, 0.001768, 1.863e-09), (0.001768, 0.001768, -0.003846), (0.001768, 0.001768, -0.007692), (0.001768, 0.001768, -0.01154), (0.001768, 0.001768, -0.01538), (0.001768, 0.001768, -0.01923), (0.001768, 0.001768, -0.02308), (0.001768, 0.001768, -0.02692), (0.001768, 0.001768, -0.03077), (0.001768, 0.001768, -0.03462), (0.001768, 0.001768, -0.03846), (0.001768, 0.001768, -0.04231), (0.001768, 0.001768, -0.04615), (0.002079, 0.001389, 0.04615), (0.002079, 0.001389, 0.04231), (0.002079, 0.001389, 0.03846), (0.002079, 0.001389, 0.03462), (0.002079, 0.001389, 0.03077), (0.002079, 0.001389, 0.02692), (0.002079, 0.001389, 0.02308), (0.002079, 0.001389, 0.01923), (0.002079, 0.001389, 0.01538), (0.002079, 0.001389, 0.01154), (0.002079, 0.001389, 0.007692), (0.002079, 0.001389, 0.003846), (0.002079, 0.001389, 1.863e-09), (0.002079, 0.001389, -0.003846), (0.002079, 0.001389, -0.007692), (0.002079, 0.001389, -0.01154), (0.002079, 0.001389, -0.01538), (0.002079, 0.001389, -0.01923), (0.002079, 0.001389, -0.02308), (0.002079, 0.001389, -0.02692), (0.002079, 0.001389, -0.03077), (0.002079, 0.001389, -0.03462), (0.002079, 0.001389, -0.03846), (0.002079, 0.001389, -0.04231), (0.002079, 0.001389, -0.04615), (0.00231, 0.0009567, 0.04615), (0.00231, 0.0009567, 0.04231), (0.00231, 0.0009567, 0.03846), (0.00231, 0.0009567, 0.03462), (0.00231, 0.0009567, 0.03077), (0.00231, 0.0009567, 0.02692), (0.00231, 0.0009567, 0.02308), (0.00231, 0.0009567, 0.01923), (0.00231, 0.0009567, 0.01538), (0.00231, 0.0009567, 0.01154), (0.00231, 0.0009567, 0.007692), (0.00231, 0.0009567, 0.003846), (0.00231, 0.0009567, 1.863e-09), (0.00231, 0.0009567, -0.003846), (0.00231, 0.0009567, -0.007692), (0.00231, 0.0009567, -0.01154), (0.00231, 0.0009567, -0.01538), (0.00231, 0.0009567, -0.01923), (0.00231, 0.0009567, -0.02308), (0.00231, 0.0009567, -0.02692), (0.00231, 0.0009567, -0.03077), (0.00231, 0.0009567, -0.03462), (0.00231, 0.0009567, -0.03846), (0.00231, 0.0009567, -0.04231), (0.00231, 0.0009567, -0.04615), (0.002452, 0.0004877, 0.04615), (0.002452, 0.0004877, 0.04231), (0.002452, 0.0004877, 0.03846), (0.002452, 0.0004877, 0.03462), (0.002452, 0.0004877, 0.03077), (0.002452, 0.0004877, 0.02692), (0.002452, 0.0004877, 0.02308), (0.002452, 0.0004877, 0.01923), (0.002452, 0.0004877, 0.01538), (0.002452, 0.0004877, 0.01154), (0.002452, 0.0004877, 0.007692), (0.002452, 0.0004877, 0.003846), (0.002452, 0.0004877, 1.863e-09), (0.002452, 0.0004877, -0.003846), (0.002452, 0.0004877, -0.007692), (0.002452, 0.0004877, -0.01154), (0.002452, 0.0004877, -0.01538), (0.002452, 0.0004877, -0.01923), (0.002452, 0.0004877, -0.02308), (0.002452, 0.0004877, -0.02692), (0.002452, 0.0004877, -0.03077), (0.002452, 0.0004877, -0.03462), (0.002452, 0.0004877, -0.03846), (0.002452, 0.0004877, -0.04231), (0.002452, 0.0004877, -0.04615), (0.0025, 1.887e-10, 0.04615), (0.0025, 1.887e-10, 0.04231), (0.0025, 1.887e-10, 0.03846), (0.0025, 1.887e-10, 0.03462), (0.0025, 1.887e-10, 0.03077), (0.0025, 1.887e-10, 0.02692), (0.0025, 1.887e-10, 0.02308), (0.0025, 1.887e-10, 0.01923), (0.0025, 1.887e-10, 0.01538), (0.0025, 1.887e-10, 0.01154), (0.0025, 1.887e-10, 0.007692), (0.0025, 1.887e-10, 0.003846), (0.0025, 1.887e-10, 1.863e-09), (0.0025, 1.887e-10, -0.003846), (0.0025, 1.887e-10, -0.007692), (0.0025, 1.887e-10, -0.01154), (0.0025, 1.887e-10, -0.01538), (0.0025, 1.887e-10, -0.01923), (0.0025, 1.887e-10, -0.02308), (0.0025, 1.887e-10, -0.02692), (0.0025, 1.887e-10, -0.03077), (0.0025, 1.887e-10, -0.03462), (0.0025, 1.887e-10, -0.03846), (0.0025, 1.887e-10, -0.04231), (0.0025, 1.887e-10, -0.04615), (0.002452, -0.0004877, 0.04615), (0.002452, -0.0004877, 0.04231), (0.002452, -0.0004877, 0.03846), (0.002452, -0.0004877, 0.03462), (0.002452, -0.0004877, 0.03077), (0.002452, -0.0004877, 0.02692), (0.002452, -0.0004877, 0.02308), (0.002452, -0.0004877, 0.01923), (0.002452, -0.0004877, 0.01538), (0.002452, -0.0004877, 0.01154), (0.002452, -0.0004877, 0.007692), (0.002452, -0.0004877, 0.003846), (0.002452, -0.0004877, 1.863e-09), (0.002452, -0.0004877, -0.003846), (0.002452, -0.0004877, -0.007692), (0.002452, -0.0004877, -0.01154), (0.002452, -0.0004877, -0.01538), (0.002452, -0.0004877, -0.01923), (0.002452, -0.0004877, -0.02308), (0.002452, -0.0004877, -0.02692), (0.002452, -0.0004877, -0.03077), (0.002452, -0.0004877, -0.03462), (0.002452, -0.0004877, -0.03846), (0.002452, -0.0004877, -0.04231), (0.002452, -0.0004877, -0.04615), (0.00231, -0.0009567, 0.04615), (0.00231, -0.0009567, 0.04231), (0.00231, -0.0009567, 0.03846), (0.00231, -0.0009567, 0.03462), (0.00231, -0.0009567, 0.03077), (0.00231, -0.0009567, 0.02692), (0.00231, -0.0009567, 0.02308), (0.00231, -0.0009567, 0.01923), (0.00231, -0.0009567, 0.01538), (0.00231, -0.0009567, 0.01154), (0.00231, -0.0009567, 0.007692), (0.00231, -0.0009567, 0.003846), (0.00231, -0.0009567, 1.863e-09), (0.00231, -0.0009567, -0.003846), (0.00231, -0.0009567, -0.007692), (0.00231, -0.0009567, -0.01154), (0.00231, -0.0009567, -0.01538), (0.00231, -0.0009567, -0.01923), (0.00231, -0.0009567, -0.02308), (0.00231, -0.0009567, -0.02692), (0.00231, -0.0009567, -0.03077), (0.00231, -0.0009567, -0.03462), (0.00231, -0.0009567, -0.03846), (0.00231, -0.0009567, -0.04231), (0.00231, -0.0009567, -0.04615), (0.002079, -0.001389, 0.04615), (0.002079, -0.001389, 0.04231), (0.002079, -0.001389, 0.03846), (0.002079, -0.001389, 0.03462), (0.002079, -0.001389, 0.03077), (0.002079, -0.001389, 0.02692), (0.002079, -0.001389, 0.02308), (0.002079, -0.001389, 0.01923), (0.002079, -0.001389, 0.01538), (0.002079, -0.001389, 0.01154), (0.002079, -0.001389, 0.007692), (0.002079, -0.001389, 0.003846), (0.002079, -0.001389, 1.863e-09), (0.002079, -0.001389, -0.003846), (0.002079, -0.001389, -0.007692), (0.002079, -0.001389, -0.01154), (0.002079, -0.001389, -0.01538), (0.002079, -0.001389, -0.01923), (0.002079, -0.001389, -0.02308), (0.002079, -0.001389, -0.02692), (0.002079, -0.001389, -0.03077), (0.002079, -0.001389, -0.03462), (0.002079, -0.001389, -0.03846), (0.002079, -0.001389, -0.04231), (0.002079, -0.001389, -0.04615), (0.001768, -0.001768, 0.04615), (0.001768, -0.001768, 0.04231), (0.001768, -0.001768, 0.03846), (0.001768, -0.001768, 0.03462), (0.001768, -0.001768, 0.03077), (0.001768, -0.001768, 0.02692), (0.001768, -0.001768, 0.02308), (0.001768, -0.001768, 0.01923), (0.001768, -0.001768, 0.01538), (0.001768, -0.001768, 0.01154), (0.001768, -0.001768, 0.007692), (0.001768, -0.001768, 0.003846), (0.001768, -0.001768, 1.863e-09), (0.001768, -0.001768, -0.003846), (0.001768, -0.001768, -0.007692), (0.001768, -0.001768, -0.01154), (0.001768, -0.001768, -0.01538), (0.001768, -0.001768, -0.01923), (0.001768, -0.001768, -0.02308), (0.001768, -0.001768, -0.02692), (0.001768, -0.001768, -0.03077), (0.001768, -0.001768, -0.03462), (0.001768, -0.001768, -0.03846), (0.001768, -0.001768, -0.04231), (0.001768, -0.001768, -0.04615), (0.001389, -0.002079, 0.04615), (0.001389, -0.002079, 0.04231), (0.001389, -0.002079, 0.03846), (0.001389, -0.002079, 0.03462), (0.001389, -0.002079, 0.03077), (0.001389, -0.002079, 0.02692), (0.001389, -0.002079, 0.02308), (0.001389, -0.002079, 0.01923), (0.001389, -0.002079, 0.01538), (0.001389, -0.002079, 0.01154), (0.001389, -0.002079, 0.007692), (0.001389, -0.002079, 0.003846), (0.001389, -0.002079, 1.863e-09), (0.001389, -0.002079, -0.003846), (0.001389, -0.002079, -0.007692), (0.001389, -0.002079, -0.01154), (0.001389, -0.002079, -0.01538), (0.001389, -0.002079, -0.01923), (0.001389, -0.002079, -0.02308), (0.001389, -0.002079, -0.02692), (0.001389, -0.002079, -0.03077), (0.001389, -0.002079, -0.03462), (0.001389, -0.002079, -0.03846), (0.001389, -0.002079, -0.04231), (0.001389, -0.002079, -0.04615), (0.0009567, -0.00231, 0.04615), (0.0009567, -0.00231, 0.04231), (0.0009567, -0.00231, 0.03846), (0.0009567, -0.00231, 0.03462), (0.0009567, -0.00231, 0.03077), (0.0009567, -0.00231, 0.02692), (0.0009567, -0.00231, 0.02308), (0.0009567, -0.00231, 0.01923), (0.0009567, -0.00231, 0.01538), (0.0009567, -0.00231, 0.01154), (0.0009567, -0.00231, 0.007692), (0.0009567, -0.00231, 0.003846), (0.0009567, -0.00231, 1.863e-09), (0.0009567, -0.00231, -0.003846), (0.0009567, -0.00231, -0.007692), (0.0009567, -0.00231, -0.01154), (0.0009567, -0.00231, -0.01538), (0.0009567, -0.00231, -0.01923), (0.0009567, -0.00231, -0.02308), (0.0009567, -0.00231, -0.02692), (0.0009567, -0.00231, -0.03077), (0.0009567, -0.00231, -0.03462), (0.0009567, -0.00231, -0.03846), (0.0009567, -0.00231, -0.04231), (0.0009567, -0.00231, -0.04615), (0.0004877, -0.002452, 0.04615), (0.0004877, -0.002452, 0.04231), (0.0004877, -0.002452, 0.03846), (0.0004877, -0.002452, 0.03462), (0.0004877, -0.002452, 0.03077), (0.0004877, -0.002452, 0.02692), (0.0004877, -0.002452, 0.02308), (0.0004877, -0.002452, 0.01923), (0.0004877, -0.002452, 0.01538), (0.0004877, -0.002452, 0.01154), (0.0004877, -0.002452, 0.007692), (0.0004877, -0.002452, 0.003846), (0.0004877, -0.002452, 1.863e-09), (0.0004877, -0.002452, -0.003846), (0.0004877, -0.002452, -0.007692), (0.0004877, -0.002452, -0.01154), (0.0004877, -0.002452, -0.01538), (0.0004877, -0.002452, -0.01923), (0.0004877, -0.002452, -0.02308), (0.0004877, -0.002452, -0.02692), (0.0004877, -0.002452, -0.03077), (0.0004877, -0.002452, -0.03462), (0.0004877, -0.002452, -0.03846), (0.0004877, -0.002452, -0.04231), (0.0004877, -0.002452, -0.04615), (-8.146e-10, -0.0025, 0.04615), (-8.146e-10, -0.0025, 0.04231), (-8.146e-10, -0.0025, 0.03846), (-8.146e-10, -0.0025, 0.03462), (-8.146e-10, -0.0025, 0.03077), (-8.146e-10, -0.0025, 0.02692), (-8.146e-10, -0.0025, 0.02308), (-8.146e-10, -0.0025, 0.01923), (-8.146e-10, -0.0025, 0.01538), (-8.146e-10, -0.0025, 0.01154), (-8.146e-10, -0.0025, 0.007692), (-8.146e-10, -0.0025, 0.003846), (-8.146e-10, -0.0025, 1.863e-09), (-8.146e-10, -0.0025, -0.003846), (-8.146e-10, -0.0025, -0.007692), (-8.146e-10, -0.0025, -0.01154), (-8.146e-10, -0.0025, -0.01538), (-8.146e-10, -0.0025, -0.01923), (-8.146e-10, -0.0025, -0.02308), (-8.146e-10, -0.0025, -0.02692), (-8.146e-10, -0.0025, -0.03077), (-8.146e-10, -0.0025, -0.03462), (-8.146e-10, -0.0025, -0.03846), (-8.146e-10, -0.0025, -0.04231), (-8.146e-10, -0.0025, -0.04615), (-0.0004877, -0.002452, 0.04615), (-0.0004877, -0.002452, 0.04231), (-0.0004877, -0.002452, 0.03846), (-0.0004877, -0.002452, 0.03462), (-0.0004877, -0.002452, 0.03077), (-0.0004877, -0.002452, 0.02692), (-0.0004877, -0.002452, 0.02308), (-0.0004877, -0.002452, 0.01923), (-0.0004877, -0.002452, 0.01538), (-0.0004877, -0.002452, 0.01154), (-0.0004877, -0.002452, 0.007692), (-0.0004877, -0.002452, 0.003846), (-0.0004877, -0.002452, 1.863e-09), (-0.0004877, -0.002452, -0.003846), (-0.0004877, -0.002452, -0.007692), (-0.0004877, -0.002452, -0.01154), (-0.0004877, -0.002452, -0.01538), (-0.0004877, -0.002452, -0.01923), (-0.0004877, -0.002452, -0.02308), (-0.0004877, -0.002452, -0.02692), (-0.0004877, -0.002452, -0.03077), (-0.0004877, -0.002452, -0.03462), (-0.0004877, -0.002452, -0.03846), (-0.0004877, -0.002452, -0.04231), (-0.0004877, -0.002452, -0.04615), (-0.0009567, -0.00231, 0.04615), (-0.0009567, -0.00231, 0.04231), (-0.0009567, -0.00231, 0.03846), (-0.0009567, -0.00231, 0.03462), (-0.0009567, -0.00231, 0.03077), (-0.0009567, -0.00231, 0.02692), (-0.0009567, -0.00231, 0.02308), (-0.0009567, -0.00231, 0.01923), (-0.0009567, -0.00231, 0.01538), (-0.0009567, -0.00231, 0.01154), (-0.0009567, -0.00231, 0.007692), (-0.0009567, -0.00231, 0.003846), (-0.0009567, -0.00231, 1.863e-09), (-0.0009567, -0.00231, -0.003846), (-0.0009567, -0.00231, -0.007692), (-0.0009567, -0.00231, -0.01154), (-0.0009567, -0.00231, -0.01538), (-0.0009567, -0.00231, -0.01923), (-0.0009567, -0.00231, -0.02308), (-0.0009567, -0.00231, -0.02692), (-0.0009567, -0.00231, -0.03077), (-0.0009567, -0.00231, -0.03462), (-0.0009567, -0.00231, -0.03846), (-0.0009567, -0.00231, -0.04231), (-0.0009567, -0.00231, -0.04615), (-0.001389, -0.002079, 0.04615), (-0.001389, -0.002079, 0.04231), (-0.001389, -0.002079, 0.03846), (-0.001389, -0.002079, 0.03462), (-0.001389, -0.002079, 0.03077), (-0.001389, -0.002079, 0.02692), (-0.001389, -0.002079, 0.02308), (-0.001389, -0.002079, 0.01923), (-0.001389, -0.002079, 0.01538), (-0.001389, -0.002079, 0.01154), (-0.001389, -0.002079, 0.007692), (-0.001389, -0.002079, 0.003846), (-0.001389, -0.002079, 1.863e-09), (-0.001389, -0.002079, -0.003846), (-0.001389, -0.002079, -0.007692), (-0.001389, -0.002079, -0.01154), (-0.001389, -0.002079, -0.01538), (-0.001389, -0.002079, -0.01923), (-0.001389, -0.002079, -0.02308), (-0.001389, -0.002079, -0.02692), (-0.001389, -0.002079, -0.03077), (-0.001389, -0.002079, -0.03462), (-0.001389, -0.002079, -0.03846), (-0.001389, -0.002079, -0.04231), (-0.001389, -0.002079, -0.04615), (-0.001768, -0.001768, 0.04615), (-0.001768, -0.001768, 0.04231), (-0.001768, -0.001768, 0.03846), (-0.001768, -0.001768, 0.03462), (-0.001768, -0.001768, 0.03077), (-0.001768, -0.001768, 0.02692), (-0.001768, -0.001768, 0.02308), (-0.001768, -0.001768, 0.01923), (-0.001768, -0.001768, 0.01538), (-0.001768, -0.001768, 0.01154), (-0.001768, -0.001768, 0.007692), (-0.001768, -0.001768, 0.003846), (-0.001768, -0.001768, 1.863e-09), (-0.001768, -0.001768, -0.003846), (-0.001768, -0.001768, -0.007692), (-0.001768, -0.001768, -0.01154), (-0.001768, -0.001768, -0.01538), (-0.001768, -0.001768, -0.01923), (-0.001768, -0.001768, -0.02308), (-0.001768, -0.001768, -0.02692), (-0.001768, -0.001768, -0.03077), (-0.001768, -0.001768, -0.03462), (-0.001768, -0.001768, -0.03846), (-0.001768, -0.001768, -0.04231), (-0.001768, -0.001768, -0.04615), (-0.002079, -0.001389, 0.04615), (-0.002079, -0.001389, 0.04231), (-0.002079, -0.001389, 0.03846), (-0.002079, -0.001389, 0.03462), (-0.002079, -0.001389, 0.03077), (-0.002079, -0.001389, 0.02692), (-0.002079, -0.001389, 0.02308), (-0.002079, -0.001389, 0.01923), (-0.002079, -0.001389, 0.01538), (-0.002079, -0.001389, 0.01154), (-0.002079, -0.001389, 0.007692), (-0.002079, -0.001389, 0.003846), (-0.002079, -0.001389, 1.863e-09), (-0.002079, -0.001389, -0.003846), (-0.002079, -0.001389, -0.007692), (-0.002079, -0.001389, -0.01154), (-0.002079, -0.001389, -0.01538), (-0.002079, -0.001389, -0.01923), (-0.002079, -0.001389, -0.02308), (-0.002079, -0.001389, -0.02692), (-0.002079, -0.001389, -0.03077), (-0.002079, -0.001389, -0.03462), (-0.002079, -0.001389, -0.03846), (-0.002079, -0.001389, -0.04231), (-0.002079, -0.001389, -0.04615), (-0.00231, -0.0009567, 0.04615), (-0.00231, -0.0009567, 0.04231), (-0.00231, -0.0009567, 0.03846), (-0.00231, -0.0009567, 0.03462), (-0.00231, -0.0009567, 0.03077), (-0.00231, -0.0009567, 0.02692), (-0.00231, -0.0009567, 0.02308), (-0.00231, -0.0009567, 0.01923), (-0.00231, -0.0009567, 0.01538), (-0.00231, -0.0009567, 0.01154), (-0.00231, -0.0009567, 0.007692), (-0.00231, -0.0009567, 0.003846), (-0.00231, -0.0009567, 1.863e-09), (-0.00231, -0.0009567, -0.003846), (-0.00231, -0.0009567, -0.007692), (-0.00231, -0.0009567, -0.01154), (-0.00231, -0.0009567, -0.01538), (-0.00231, -0.0009567, -0.01923), (-0.00231, -0.0009567, -0.02308), (-0.00231, -0.0009567, -0.02692), (-0.00231, -0.0009567, -0.03077), (-0.00231, -0.0009567, -0.03462), (-0.00231, -0.0009567, -0.03846), (-0.00231, -0.0009567, -0.04231), (-0.00231, -0.0009567, -0.04615), (-0.002452, -0.0004877, 0.04615), (-0.002452, -0.0004877, 0.04231), (-0.002452, -0.0004877, 0.03846), (-0.002452, -0.0004877, 0.03462), (-0.002452, -0.0004877, 0.03077), (-0.002452, -0.0004877, 0.02692), (-0.002452, -0.0004877, 0.02308), (-0.002452, -0.0004877, 0.01923), (-0.002452, -0.0004877, 0.01538), (-0.002452, -0.0004877, 0.01154), (-0.002452, -0.0004877, 0.007692), (-0.002452, -0.0004877, 0.003846), (-0.002452, -0.0004877, 1.863e-09), (-0.002452, -0.0004877, -0.003846), (-0.002452, -0.0004877, -0.007692), (-0.002452, -0.0004877, -0.01154), (-0.002452, -0.0004877, -0.01538), (-0.002452, -0.0004877, -0.01923), (-0.002452, -0.0004877, -0.02308), (-0.002452, -0.0004877, -0.02692), (-0.002452, -0.0004877, -0.03077), (-0.002452, -0.0004877, -0.03462), (-0.002452, -0.0004877, -0.03846), (-0.002452, -0.0004877, -0.04231), (-0.002452, -0.0004877, -0.04615), (-0.0025, 2.414e-09, 0.04615), (-0.0025, 2.414e-09, 0.04231), (-0.0025, 2.414e-09, 0.03846), (-0.0025, 2.414e-09, 0.03462), (-0.0025, 2.414e-09, 0.03077), (-0.0025, 2.414e-09, 0.02692), (-0.0025, 2.414e-09, 0.02308), (-0.0025, 2.414e-09, 0.01923), (-0.0025, 2.414e-09, 0.01538), (-0.0025, 2.414e-09, 0.01154), (-0.0025, 2.414e-09, 0.007692), (-0.0025, 2.414e-09, 0.003846), (-0.0025, 2.414e-09, 1.863e-09), (-0.0025, 2.414e-09, -0.003846), (-0.0025, 2.414e-09, -0.007692), (-0.0025, 2.414e-09, -0.01154), (-0.0025, 2.414e-09, -0.01538), (-0.0025, 2.414e-09, -0.01923), (-0.0025, 2.414e-09, -0.02308), (-0.0025, 2.414e-09, -0.02692), (-0.0025, 2.414e-09, -0.03077), (-0.0025, 2.414e-09, -0.03462), (-0.0025, 2.414e-09, -0.03846), (-0.0025, 2.414e-09, -0.04231), (-0.0025, 2.414e-09, -0.04615), (-0.002452, 0.0004877, 0.04615), (-0.002452, 0.0004877, 0.04231), (-0.002452, 0.0004877, 0.03846), (-0.002452, 0.0004877, 0.03462), (-0.002452, 0.0004877, 0.03077), (-0.002452, 0.0004877, 0.02692), (-0.002452, 0.0004877, 0.02308), (-0.002452, 0.0004877, 0.01923), (-0.002452, 0.0004877, 0.01538), (-0.002452, 0.0004877, 0.01154), (-0.002452, 0.0004877, 0.007692), (-0.002452, 0.0004877, 0.003846), (-0.002452, 0.0004877, 1.863e-09), (-0.002452, 0.0004877, -0.003846), (-0.002452, 0.0004877, -0.007692), (-0.002452, 0.0004877, -0.01154), (-0.002452, 0.0004877, -0.01538), (-0.002452, 0.0004877, -0.01923), (-0.002452, 0.0004877, -0.02308), (-0.002452, 0.0004877, -0.02692), (-0.002452, 0.0004877, -0.03077), (-0.002452, 0.0004877, -0.03462), (-0.002452, 0.0004877, -0.03846), (-0.002452, 0.0004877, -0.04231), (-0.002452, 0.0004877, -0.04615), (-0.00231, 0.0009567, 0.04615), (-0.00231, 0.0009567, 0.04231), (-0.00231, 0.0009567, 0.03846), (-0.00231, 0.0009567, 0.03462), (-0.00231, 0.0009567, 0.03077), (-0.00231, 0.0009567, 0.02692), (-0.00231, 0.0009567, 0.02308), (-0.00231, 0.0009567, 0.01923), (-0.00231, 0.0009567, 0.01538), (-0.00231, 0.0009567, 0.01154), (-0.00231, 0.0009567, 0.007692), (-0.00231, 0.0009567, 0.003846), (-0.00231, 0.0009567, 1.863e-09), (-0.00231, 0.0009567, -0.003846), (-0.00231, 0.0009567, -0.007692), (-0.00231, 0.0009567, -0.01154), (-0.00231, 0.0009567, -0.01538), (-0.00231, 0.0009567, -0.01923), (-0.00231, 0.0009567, -0.02308), (-0.00231, 0.0009567, -0.02692), (-0.00231, 0.0009567, -0.03077), (-0.00231, 0.0009567, -0.03462), (-0.00231, 0.0009567, -0.03846), (-0.00231, 0.0009567, -0.04231), (-0.00231, 0.0009567, -0.04615), (-0.002079, 0.001389, 0.04615), (-0.002079, 0.001389, 0.04231), (-0.002079, 0.001389, 0.03846), (-0.002079, 0.001389, 0.03462), (-0.002079, 0.001389, 0.03077), (-0.002079, 0.001389, 0.02692), (-0.002079, 0.001389, 0.02308), (-0.002079, 0.001389, 0.01923), (-0.002079, 0.001389, 0.01538), (-0.002079, 0.001389, 0.01154), (-0.002079, 0.001389, 0.007692), (-0.002079, 0.001389, 0.003846), (-0.002079, 0.001389, 1.863e-09), (-0.002079, 0.001389, -0.003846), (-0.002079, 0.001389, -0.007692), (-0.002079, 0.001389, -0.01154), (-0.002079, 0.001389, -0.01538), (-0.002079, 0.001389, -0.01923), (-0.002079, 0.001389, -0.02308), (-0.002079, 0.001389, -0.02692), (-0.002079, 0.001389, -0.03077), (-0.002079, 0.001389, -0.03462), (-0.002079, 0.001389, -0.03846), (-0.002079, 0.001389, -0.04231), (-0.002079, 0.001389, -0.04615), (-0.001768, 0.001768, 0.04615), (-0.001768, 0.001768, 0.04231), (-0.001768, 0.001768, 0.03846), (-0.001768, 0.001768, 0.03462), (-0.001768, 0.001768, 0.03077), (-0.001768, 0.001768, 0.02692), (-0.001768, 0.001768, 0.02308), (-0.001768, 0.001768, 0.01923), (-0.001768, 0.001768, 0.01538), (-0.001768, 0.001768, 0.01154), (-0.001768, 0.001768, 0.007692), (-0.001768, 0.001768, 0.003846), (-0.001768, 0.001768, 1.863e-09), (-0.001768, 0.001768, -0.003846), (-0.001768, 0.001768, -0.007692), (-0.001768, 0.001768, -0.01154), (-0.001768, 0.001768, -0.01538), (-0.001768, 0.001768, -0.01923), (-0.001768, 0.001768, -0.02308), (-0.001768, 0.001768, -0.02692), (-0.001768, 0.001768, -0.03077), (-0.001768, 0.001768, -0.03462), (-0.001768, 0.001768, -0.03846), (-0.001768, 0.001768, -0.04231), (-0.001768, 0.001768, -0.04615), (-0.001389, 0.002079, 0.04615), (-0.001389, 0.002079, 0.04231), (-0.001389, 0.002079, 0.03846), (-0.001389, 0.002079, 0.03462), (-0.001389, 0.002079, 0.03077), (-0.001389, 0.002079, 0.02692), (-0.001389, 0.002079, 0.02308), (-0.001389, 0.002079, 0.01923), (-0.001389, 0.002079, 0.01538), (-0.001389, 0.002079, 0.01154), (-0.001389, 0.002079, 0.007692), (-0.001389, 0.002079, 0.003846), (-0.001389, 0.002079, 1.863e-09), (-0.001389, 0.002079, -0.003846), (-0.001389, 0.002079, -0.007692), (-0.001389, 0.002079, -0.01154), (-0.001389, 0.002079, -0.01538), (-0.001389, 0.002079, -0.01923), (-0.001389, 0.002079, -0.02308), (-0.001389, 0.002079, -0.02692), (-0.001389, 0.002079, -0.03077), (-0.001389, 0.002079, -0.03462), (-0.001389, 0.002079, -0.03846), (-0.001389, 0.002079, -0.04231), (-0.001389, 0.002079, -0.04615), (-0.0009567, 0.00231, 0.04615), (-0.0009567, 0.00231, 0.04231), (-0.0009567, 0.00231, 0.03846), (-0.0009567, 0.00231, 0.03462), (-0.0009567, 0.00231, 0.03077), (-0.0009567, 0.00231, 0.02692), (-0.0009567, 0.00231, 0.02308), (-0.0009567, 0.00231, 0.01923), (-0.0009567, 0.00231, 0.01538), (-0.0009567, 0.00231, 0.01154), (-0.0009567, 0.00231, 0.007692), (-0.0009567, 0.00231, 0.003846), (-0.0009567, 0.00231, 1.863e-09), (-0.0009567, 0.00231, -0.003846), (-0.0009567, 0.00231, -0.007692), (-0.0009567, 0.00231, -0.01154), (-0.0009567, 0.00231, -0.01538), (-0.0009567, 0.00231, -0.01923), (-0.0009567, 0.00231, -0.02308), (-0.0009567, 0.00231, -0.02692), (-0.0009567, 0.00231, -0.03077), (-0.0009567, 0.00231, -0.03462), (-0.0009567, 0.00231, -0.03846), (-0.0009567, 0.00231, -0.04231), (-0.0009567, 0.00231, -0.04615), (-0.0004877, 0.002452, 0.04615), (-0.0004877, 0.002452, 0.04231), (-0.0004877, 0.002452, 0.03846), (-0.0004877, 0.002452, 0.03462), (-0.0004877, 0.002452, 0.03077), (-0.0004877, 0.002452, 0.02692), (-0.0004877, 0.002452, 0.02308), (-0.0004877, 0.002452, 0.01923), (-0.0004877, 0.002452, 0.01538), (-0.0004877, 0.002452, 0.01154), (-0.0004877, 0.002452, 0.007692), (-0.0004877, 0.002452, 0.003846), (-0.0004877, 0.002452, 1.863e-09), (-0.0004877, 0.002452, -0.003846), (-0.0004877, 0.002452, -0.007692), (-0.0004877, 0.002452, -0.01154), (-0.0004877, 0.002452, -0.01538), (-0.0004877, 0.002452, -0.01923), (-0.0004877, 0.002452, -0.02308), (-0.0004877, 0.002452, -0.02692), (-0.0004877, 0.002452, -0.03077), (-0.0004877, 0.002452, -0.03462), (-0.0004877, 0.002452, -0.03846), (-0.0004877, 0.002452, -0.04231), (-0.0004877, 0.002452, -0.04615), (0.0, 0.0025, 0.05), (0.0004877, 0.002452, 0.05), (0.0009567, 0.00231, 0.05), (0.001389, 0.002079, 0.05), (0.001768, 0.001768, 0.05), (0.002079, 0.001389, 0.05), (0.00231, 0.0009567, 0.05), (0.002452, 0.0004877, 0.05), (0.0025, 1.887e-10, 0.05), (0.002452, -0.0004877, 0.05), (0.00231, -0.0009567, 0.05), (0.002079, -0.001389, 0.05), (0.001768, -0.001768, 0.05), (0.001389, -0.002079, 0.05), (0.0009567, -0.00231, 0.05), (0.0004877, -0.002452, 0.05), (-8.146e-10, -0.0025, 0.05), (-0.0004877, -0.002452, 0.05), (-0.0009567, -0.00231, 0.05), (-0.001389, -0.002079, 0.05), (-0.001768, -0.001768, 0.05), (-0.002079, -0.001389, 0.05), (-0.00231, -0.0009567, 0.05), (-0.002452, -0.0004877, 0.05), (-0.0025, 2.414e-09, 0.05), (-0.002452, 0.0004877, 0.05), (-0.00231, 0.0009567, 0.05), (-0.002079, 0.001389, 0.05), (-0.001768, 0.001768, 0.05), (-0.001389, 0.002079, 0.05), (-0.0009567, 0.00231, 0.05), (-0.0004877, 0.002452, 0.05)], [], [(88, 1, 3, 89), (89, 3, 5, 114), (114, 5, 7, 139), (139, 7, 9, 164), (164, 9, 11, 189), (189, 11, 13, 214), (214, 13, 15, 239), (239, 15, 17, 264), (264, 17, 19, 289), (289, 19, 21, 314), (314, 21, 23, 339), (339, 23, 25, 364), (364, 25, 27, 389), (389, 27, 29, 414), (414, 29, 31, 439), (439, 31, 33, 464), (464, 33, 35, 489), (489, 35, 37, 514), (514, 37, 39, 539), (539, 39, 41, 564), (564, 41, 43, 589), (589, 43, 45, 614), (614, 45, 47, 639), (639, 47, 49, 664), (664, 49, 51, 689), (689, 51, 53, 714), (714, 53, 55, 739), (739, 55, 57, 764), (764, 57, 59, 789), (789, 59, 61, 814), (839, 63, 1, 88), (814, 61, 63, 839), (0, 2, 4, 6, 8, 10, 12, 14, 16, 18, 20, 22, 24, 26, 28, 30, 32, 34, 36, 38, 40, 42, 44, 46, 48, 50, 52, 54, 56, 58, 60, 62), (60, 838, 863, 62), (838, 837, 862, 863), (837, 836, 861, 862), (836, 835, 860, 861), (835, 834, 859, 860), (834, 833, 858, 859), (833, 832, 857, 858), (832, 831, 856, 857), (831, 830, 855, 856), (830, 829, 854, 855), (829, 828, 853, 854), (828, 827, 852, 853), (827, 826, 851, 852), (826, 825, 850, 851), (825, 824, 849, 850), (824, 823, 848, 849), (823, 822, 847, 848), (822, 821, 846, 847), (821, 820, 845, 846), (820, 819, 844, 845), (819, 818, 843, 844), (818, 817, 842, 843), (817, 816, 841, 842), (816, 815, 840, 841), (815, 814, 839, 840), (62, 863, 64, 0), (863, 862, 65, 64), (862, 861, 66, 65), (861, 860, 67, 66), (860, 859, 68, 67), (859, 858, 69, 68), (858, 857, 70, 69), (857, 856, 71, 70), (856, 855, 72, 71), (855, 854, 73, 72), (854, 853, 74, 73), (853, 852, 75, 74), (852, 851, 76, 75), (851, 850, 77, 76), (850, 849, 78, 77), (849, 848, 79, 78), (848, 847, 80, 79), (847, 846, 81, 80), (846, 845, 82, 81), (845, 844, 83, 82), (844, 843, 84, 83), (843, 842, 85, 84), (842, 841, 86, 85), (841, 840, 87, 86), (840, 839, 88, 87), (58, 813, 838, 60), (813, 812, 837, 838), (812, 811, 836, 837), (811, 810, 835, 836), (810, 809, 834, 835), (809, 808, 833, 834), (808, 807, 832, 833), (807, 806, 831, 832), (806, 805, 830, 831), (805, 804, 829, 830), (804, 803, 828, 829), (803, 802, 827, 828), (802, 801, 826, 827), (801, 800, 825, 826), (800, 799, 824, 825), (799, 798, 823, 824), (798, 797, 822, 823), (797, 796, 821, 822), (796, 795, 820, 821), (795, 794, 819, 820), (794, 793, 818, 819), (793, 792, 817, 818), (792, 791, 816, 817), (791, 790, 815, 816), (790, 789, 814, 815), (56, 788, 813, 58), (788, 787, 812, 813), (787, 786, 811, 812), (786, 785, 810, 811), (785, 784, 809, 810), (784, 783, 808, 809), (783, 782, 807, 808), (782, 781, 806, 807), (781, 780, 805, 806), (780, 779, 804, 805), (779, 778, 803, 804), (778, 777, 802, 803), (777, 776, 801, 802), (776, 775, 800, 801), (775, 774, 799, 800), (774, 773, 798, 799), (773, 772, 797, 798), (772, 771, 796, 797), (771, 770, 795, 796), (770, 769, 794, 795), (769, 768, 793, 794), (768, 767, 792, 793), (767, 766, 791, 792), (766, 765, 790, 791), (765, 764, 789, 790), (54, 763, 788, 56), (763, 762, 787, 788), (762, 761, 786, 787), (761, 760, 785, 786), (760, 759, 784, 785), (759, 758, 783, 784), (758, 757, 782, 783), (757, 756, 781, 782), (756, 755, 780, 781), (755, 754, 779, 780), (754, 753, 778, 779), (753, 752, 777, 778), (752, 751, 776, 777), (751, 750, 775, 776), (750, 749, 774, 775), (749, 748, 773, 774), (748, 747, 772, 773), (747, 746, 771, 772), (746, 745, 770, 771), (745, 744, 769, 770), (744, 743, 768, 769), (743, 742, 767, 768), (742, 741, 766, 767), (741, 740, 765, 766), (740, 739, 764, 765), (52, 738, 763, 54), (738, 737, 762, 763), (737, 736, 761, 762), (736, 735, 760, 761), (735, 734, 759, 760), (734, 733, 758, 759), (733, 732, 757, 758), (732, 731, 756, 757), (731, 730, 755, 756), (730, 729, 754, 755), (729, 728, 753, 754), (728, 727, 752, 753), (727, 726, 751, 752), (726, 725, 750, 751), (725, 724, 749, 750), (724, 723, 748, 749), (723, 722, 747, 748), (722, 721, 746, 747), (721, 720, 745, 746), (720, 719, 744, 745), (719, 718, 743, 744), (718, 717, 742, 743), (717, 716, 741, 742), (716, 715, 740, 741), (715, 714, 739, 740), (50, 713, 738, 52), (713, 712, 737, 738), (712, 711, 736, 737), (711, 710, 735, 736), (710, 709, 734, 735), (709, 708, 733, 734), (708, 707, 732, 733), (707, 706, 731, 732), (706, 705, 730, 731), (705, 704, 729, 730), (704, 703, 728, 729), (703, 702, 727, 728), (702, 701, 726, 727), (701, 700, 725, 726), (700, 699, 724, 725), (699, 698, 723, 724), (698, 697, 722, 723), (697, 696, 721, 722), (696, 695, 720, 721), (695, 694, 719, 720), (694, 693, 718, 719), (693, 692, 717, 718), (692, 691, 716, 717), (691, 690, 715, 716), (690, 689, 714, 715), (48, 688, 713, 50), (688, 687, 712, 713), (687, 686, 711, 712), (686, 685, 710, 711), (685, 684, 709, 710), (684, 683, 708, 709), (683, 682, 707, 708), (682, 681, 706, 707), (681, 680, 705, 706), (680, 679, 704, 705), (679, 678, 703, 704), (678, 677, 702, 703), (677, 676, 701, 702), (676, 675, 700, 701), (675, 674, 699, 700), (674, 673, 698, 699), (673, 672, 697, 698), (672, 671, 696, 697), (671, 670, 695, 696), (670, 669, 694, 695), (669, 668, 693, 694), (668, 667, 692, 693), (667, 666, 691, 692), (666, 665, 690, 691), (665, 664, 689, 690), (46, 663, 688, 48), (663, 662, 687, 688), (662, 661, 686, 687), (661, 660, 685, 686), (660, 659, 684, 685), (659, 658, 683, 684), (658, 657, 682, 683), (657, 656, 681, 682), (656, 655, 680, 681), (655, 654, 679, 680), (654, 653, 678, 679), (653, 652, 677, 678), (652, 651, 676, 677), (651, 650, 675, 676), (650, 649, 674, 675), (649, 648, 673, 674), (648, 647, 672, 673), (647, 646, 671, 672), (646, 645, 670, 671), (645, 644, 669, 670), (644, 643, 668, 669), (643, 642, 667, 668), (642, 641, 666, 667), (641, 640, 665, 666), (640, 639, 664, 665), (44, 638, 663, 46), (638, 637, 662, 663), (637, 636, 661, 662), (636, 635, 660, 661), (635, 634, 659, 660), (634, 633, 658, 659), (633, 632, 657, 658), (632, 631, 656, 657), (631, 630, 655, 656), (630, 629, 654, 655), (629, 628, 653, 654), (628, 627, 652, 653), (627, 626, 651, 652), (626, 625, 650, 651), (625, 624, 649, 650), (624, 623, 648, 649), (623, 622, 647, 648), (622, 621, 646, 647), (621, 620, 645, 646), (620, 619, 644, 645), (619, 618, 643, 644), (618, 617, 642, 643), (617, 616, 641, 642), (616, 615, 640, 641), (615, 614, 639, 640), (42, 613, 638, 44), (613, 612, 637, 638), (612, 611, 636, 637), (611, 610, 635, 636), (610, 609, 634, 635), (609, 608, 633, 634), (608, 607, 632, 633), (607, 606, 631, 632), (606, 605, 630, 631), (605, 604, 629, 630), (604, 603, 628, 629), (603, 602, 627, 628), (602, 601, 626, 627), (601, 600, 625, 626), (600, 599, 624, 625), (599, 598, 623, 624), (598, 597, 622, 623), (597, 596, 621, 622), (596, 595, 620, 621), (595, 594, 619, 620), (594, 593, 618, 619), (593, 592, 617, 618), (592, 591, 616, 617), (591, 590, 615, 616), (590, 589, 614, 615), (40, 588, 613, 42), (588, 587, 612, 613), (587, 586, 611, 612), (586, 585, 610, 611), (585, 584, 609, 610), (584, 583, 608, 609), (583, 582, 607, 608), (582, 581, 606, 607), (581, 580, 605, 606), (580, 579, 604, 605), (579, 578, 603, 604), (578, 577, 602, 603), (577, 576, 601, 602), (576, 575, 600, 601), (575, 574, 599, 600), (574, 573, 598, 599), (573, 572, 597, 598), (572, 571, 596, 597), (571, 570, 595, 596), (570, 569, 594, 595), (569, 568, 593, 594), (568, 567, 592, 593), (567, 566, 591, 592), (566, 565, 590, 591), (565, 564, 589, 590), (38, 563, 588, 40), (563, 562, 587, 588), (562, 561, 586, 587), (561, 560, 585, 586), (560, 559, 584, 585), (559, 558, 583, 584), (558, 557, 582, 583), (557, 556, 581, 582), (556, 555, 580, 581), (555, 554, 579, 580), (554, 553, 578, 579), (553, 552, 577, 578), (552, 551, 576, 577), (551, 550, 575, 576), (550, 549, 574, 575), (549, 548, 573, 574), (548, 547, 572, 573), (547, 546, 571, 572), (546, 545, 570, 571), (545, 544, 569, 570), (544, 543, 568, 569), (543, 542, 567, 568), (542, 541, 566, 567), (541, 540, 565, 566), (540, 539, 564, 565), (36, 538, 563, 38), (538, 537, 562, 563), (537, 536, 561, 562), (536, 535, 560, 561), (535, 534, 559, 560), (534, 533, 558, 559), (533, 532, 557, 558), (532, 531, 556, 557), (531, 530, 555, 556), (530, 529, 554, 555), (529, 528, 553, 554), (528, 527, 552, 553), (527, 526, 551, 552), (526, 525, 550, 551), (525, 524, 549, 550), (524, 523, 548, 549), (523, 522, 547, 548), (522, 521, 546, 547), (521, 520, 545, 546), (520, 519, 544, 545), (519, 518, 543, 544), (518, 517, 542, 543), (517, 516, 541, 542), (516, 515, 540, 541), (515, 514, 539, 540), (34, 513, 538, 36), (513, 512, 537, 538), (512, 511, 536, 537), (511, 510, 535, 536), (510, 509, 534, 535), (509, 508, 533, 534), (508, 507, 532, 533), (507, 506, 531, 532), (506, 505, 530, 531), (505, 504, 529, 530), (504, 503, 528, 529), (503, 502, 527, 528), (502, 501, 526, 527), (501, 500, 525, 526), (500, 499, 524, 525), (499, 498, 523, 524), (498, 497, 522, 523), (497, 496, 521, 522), (496, 495, 520, 521), (495, 494, 519, 520), (494, 493, 518, 519), (493, 492, 517, 518), (492, 491, 516, 517), (491, 490, 515, 516), (490, 489, 514, 515), (32, 488, 513, 34), (488, 487, 512, 513), (487, 486, 511, 512), (486, 485, 510, 511), (485, 484, 509, 510), (484, 483, 508, 509), (483, 482, 507, 508), (482, 481, 506, 507), (481, 480, 505, 506), (480, 479, 504, 505), (479, 478, 503, 504), (478, 477, 502, 503), (477, 476, 501, 502), (476, 475, 500, 501), (475, 474, 499, 500), (474, 473, 498, 499), (473, 472, 497, 498), (472, 471, 496, 497), (471, 470, 495, 496), (470, 469, 494, 495), (469, 468, 493, 494), (468, 467, 492, 493), (467, 466, 491, 492), (466, 465, 490, 491), (465, 464, 489, 490), (30, 463, 488, 32), (463, 462, 487, 488), (462, 461, 486, 487), (461, 460, 485, 486), (460, 459, 484, 485), (459, 458, 483, 484), (458, 457, 482, 483), (457, 456, 481, 482), (456, 455, 480, 481), (455, 454, 479, 480), (454, 453, 478, 479), (453, 452, 477, 478), (452, 451, 476, 477), (451, 450, 475, 476), (450, 449, 474, 475), (449, 448, 473, 474), (448, 447, 472, 473), (447, 446, 471, 472), (446, 445, 470, 471), (445, 444, 469, 470), (444, 443, 468, 469), (443, 442, 467, 468), (442, 441, 466, 467), (441, 440, 465, 466), (440, 439, 464, 465), (28, 438, 463, 30), (438, 437, 462, 463), (437, 436, 461, 462), (436, 435, 460, 461), (435, 434, 459, 460), (434, 433, 458, 459), (433, 432, 457, 458), (432, 431, 456, 457), (431, 430, 455, 456), (430, 429, 454, 455), (429, 428, 453, 454), (428, 427, 452, 453), (427, 426, 451, 452), (426, 425, 450, 451), (425, 424, 449, 450), (424, 423, 448, 449), (423, 422, 447, 448), (422, 421, 446, 447), (421, 420, 445, 446), (420, 419, 444, 445), (419, 418, 443, 444), (418, 417, 442, 443), (417, 416, 441, 442), (416, 415, 440, 441), (415, 414, 439, 440), (26, 413, 438, 28), (413, 412, 437, 438), (412, 411, 436, 437), (411, 410, 435, 436), (410, 409, 434, 435), (409, 408, 433, 434), (408, 407, 432, 433), (407, 406, 431, 432), (406, 405, 430, 431), (405, 404, 429, 430), (404, 403, 428, 429), (403, 402, 427, 428), (402, 401, 426, 427), (401, 400, 425, 426), (400, 399, 424, 425), (399, 398, 423, 424), (398, 397, 422, 423), (397, 396, 421, 422), (396, 395, 420, 421), (395, 394, 419, 420), (394, 393, 418, 419), (393, 392, 417, 418), (392, 391, 416, 417), (391, 390, 415, 416), (390, 389, 414, 415), (24, 388, 413, 26), (388, 387, 412, 413), (387, 386, 411, 412), (386, 385, 410, 411), (385, 384, 409, 410), (384, 383, 408, 409), (383, 382, 407, 408), (382, 381, 406, 407), (381, 380, 405, 406), (380, 379, 404, 405), (379, 378, 403, 404), (378, 377, 402, 403), (377, 376, 401, 402), (376, 375, 400, 401), (375, 374, 399, 400), (374, 373, 398, 399), (373, 372, 397, 398), (372, 371, 396, 397), (371, 370, 395, 396), (370, 369, 394, 395), (369, 368, 393, 394), (368, 367, 392, 393), (367, 366, 391, 392), (366, 365, 390, 391), (365, 364, 389, 390), (22, 363, 388, 24), (363, 362, 387, 388), (362, 361, 386, 387), (361, 360, 385, 386), (360, 359, 384, 385), (359, 358, 383, 384), (358, 357, 382, 383), (357, 356, 381, 382), (356, 355, 380, 381), (355, 354, 379, 380), (354, 353, 378, 379), (353, 352, 377, 378), (352, 351, 376, 377), (351, 350, 375, 376), (350, 349, 374, 375), (349, 348, 373, 374), (348, 347, 372, 373), (347, 346, 371, 372), (346, 345, 370, 371), (345, 344, 369, 370), (344, 343, 368, 369), (343, 342, 367, 368), (342, 341, 366, 367), (341, 340, 365, 366), (340, 339, 364, 365), (20, 338, 363, 22), (338, 337, 362, 363), (337, 336, 361, 362), (336, 335, 360, 361), (335, 334, 359, 360), (334, 333, 358, 359), (333, 332, 357, 358), (332, 331, 356, 357), (331, 330, 355, 356), (330, 329, 354, 355), (329, 328, 353, 354), (328, 327, 352, 353), (327, 326, 351, 352), (326, 325, 350, 351), (325, 324, 349, 350), (324, 323, 348, 349), (323, 322, 347, 348), (322, 321, 346, 347), (321, 320, 345, 346), (320, 319, 344, 345), (319, 318, 343, 344), (318, 317, 342, 343), (317, 316, 341, 342), (316, 315, 340, 341), (315, 314, 339, 340), (18, 313, 338, 20), (313, 312, 337, 338), (312, 311, 336, 337), (311, 310, 335, 336), (310, 309, 334, 335), (309, 308, 333, 334), (308, 307, 332, 333), (307, 306, 331, 332), (306, 305, 330, 331), (305, 304, 329, 330), (304, 303, 328, 329), (303, 302, 327, 328), (302, 301, 326, 327), (301, 300, 325, 326), (300, 299, 324, 325), (299, 298, 323, 324), (298, 297, 322, 323), (297, 296, 321, 322), (296, 295, 320, 321), (295, 294, 319, 320), (294, 293, 318, 319), (293, 292, 317, 318), (292, 291, 316, 317), (291, 290, 315, 316), (290, 289, 314, 315), (16, 288, 313, 18), (288, 287, 312, 313), (287, 286, 311, 312), (286, 285, 310, 311), (285, 284, 309, 310), (284, 283, 308, 309), (283, 282, 307, 308), (282, 281, 306, 307), (281, 280, 305, 306), (280, 279, 304, 305), (279, 278, 303, 304), (278, 277, 302, 303), (277, 276, 301, 302), (276, 275, 300, 301), (275, 274, 299, 300), (274, 273, 298, 299), (273, 272, 297, 298), (272, 271, 296, 297), (271, 270, 295, 296), (270, 269, 294, 295), (269, 268, 293, 294), (268, 267, 292, 293), (267, 266, 291, 292), (266, 265, 290, 291), (265, 264, 289, 290), (14, 263, 288, 16), (263, 262, 287, 288), (262, 261, 286, 287), (261, 260, 285, 286), (260, 259, 284, 285), (259, 258, 283, 284), (258, 257, 282, 283), (257, 256, 281, 282), (256, 255, 280, 281), (255, 254, 279, 280), (254, 253, 278, 279), (253, 252, 277, 278), (252, 251, 276, 277), (251, 250, 275, 276), (250, 249, 274, 275), (249, 248, 273, 274), (248, 247, 272, 273), (247, 246, 271, 272), (246, 245, 270, 271), (245, 244, 269, 270), (244, 243, 268, 269), (243, 242, 267, 268), (242, 241, 266, 267), (241, 240, 265, 266), (240, 239, 264, 265), (12, 238, 263, 14), (238, 237, 262, 263), (237, 236, 261, 262), (236, 235, 260, 261), (235, 234, 259, 260), (234, 233, 258, 259), (233, 232, 257, 258), (232, 231, 256, 257), (231, 230, 255, 256), (230, 229, 254, 255), (229, 228, 253, 254), (228, 227, 252, 253), (227, 226, 251, 252), (226, 225, 250, 251), (225, 224, 249, 250), (224, 223, 248, 249), (223, 222, 247, 248), (222, 221, 246, 247), (221, 220, 245, 246), (220, 219, 244, 245), (219, 218, 243, 244), (218, 217, 242, 243), (217, 216, 241, 242), (216, 215, 240, 241), (215, 214, 239, 240), (10, 213, 238, 12), (213, 212, 237, 238), (212, 211, 236, 237), (211, 210, 235, 236), (210, 209, 234, 235), (209, 208, 233, 234), (208, 207, 232, 233), (207, 206, 231, 232), (206, 205, 230, 231), (205, 204, 229, 230), (204, 203, 228, 229), (203, 202, 227, 228), (202, 201, 226, 227), (201, 200, 225, 226), (200, 199, 224, 225), (199, 198, 223, 224), (198, 197, 222, 223), (197, 196, 221, 222), (196, 195, 220, 221), (195, 194, 219, 220), (194, 193, 218, 219), (193, 192, 217, 218), (192, 191, 216, 217), (191, 190, 215, 216), (190, 189, 214, 215), (8, 188, 213, 10), (188, 187, 212, 213), (187, 186, 211, 212), (186, 185, 210, 211), (185, 184, 209, 210), (184, 183, 208, 209), (183, 182, 207, 208), (182, 181, 206, 207), (181, 180, 205, 206), (180, 179, 204, 205), (179, 178, 203, 204), (178, 177, 202, 203), (177, 176, 201, 202), (176, 175, 200, 201), (175, 174, 199, 200), (174, 173, 198, 199), (173, 172, 197, 198), (172, 171, 196, 197), (171, 170, 195, 196), (170, 169, 194, 195), (169, 168, 193, 194), (168, 167, 192, 193), (167, 166, 191, 192), (166, 165, 190, 191), (165, 164, 189, 190), (6, 163, 188, 8), (163, 162, 187, 188), (162, 161, 186, 187), (161, 160, 185, 186), (160, 159, 184, 185), (159, 158, 183, 184), (158, 157, 182, 183), (157, 156, 181, 182), (156, 155, 180, 181), (155, 154, 179, 180), (154, 153, 178, 179), (153, 152, 177, 178), (152, 151, 176, 177), (151, 150, 175, 176), (150, 149, 174, 175), (149, 148, 173, 174), (148, 147, 172, 173), (147, 146, 171, 172), (146, 145, 170, 171), (145, 144, 169, 170), (144, 143, 168, 169), (143, 142, 167, 168), (142, 141, 166, 167), (141, 140, 165, 166), (140, 139, 164, 165), (4, 138, 163, 6), (138, 137, 162, 163), (137, 136, 161, 162), (136, 135, 160, 161), (135, 134, 159, 160), (134, 133, 158, 159), (133, 132, 157, 158), (132, 131, 156, 157), (131, 130, 155, 156), (130, 129, 154, 155), (129, 128, 153, 154), (128, 127, 152, 153), (127, 126, 151, 152), (126, 125, 150, 151), (125, 124, 149, 150), (124, 123, 148, 149), (123, 122, 147, 148), (122, 121, 146, 147), (121, 120, 145, 146), (120, 119, 144, 145), (119, 118, 143, 144), (118, 117, 142, 143), (117, 116, 141, 142), (116, 115, 140, 141), (115, 114, 139, 140), (2, 113, 138, 4), (113, 112, 137, 138), (112, 111, 136, 137), (111, 110, 135, 136), (110, 109, 134, 135), (109, 108, 133, 134), (108, 107, 132, 133), (107, 106, 131, 132), (106, 105, 130, 131), (105, 104, 129, 130), (104, 103, 128, 129), (103, 102, 127, 128), (102, 101, 126, 127), (101, 100, 125, 126), (100, 99, 124, 125), (99, 98, 123, 124), (98, 97, 122, 123), (97, 96, 121, 122), (96, 95, 120, 121), (95, 94, 119, 120), (94, 93, 118, 119), (93, 92, 117, 118), (92, 91, 116, 117), (91, 90, 115, 116), (90, 89, 114, 115), (0, 64, 113, 2), (64, 65, 112, 113), (65, 66, 111, 112), (66, 67, 110, 111), (67, 68, 109, 110), (68, 69, 108, 109), (69, 70, 107, 108), (70, 71, 106, 107), (71, 72, 105, 106), (72, 73, 104, 105), (73, 74, 103, 104), (74, 75, 102, 103), (75, 76, 101, 102), (76, 77, 100, 101), (77, 78, 99, 100), (78, 79, 98, 99), (79, 80, 97, 98), (80, 81, 96, 97), (81, 82, 95, 96), (82, 83, 94, 95), (83, 84, 93, 94), (84, 85, 92, 93), (85, 86, 91, 92), (86, 87, 90, 91), (87, 88, 89, 90), (865, 864, 895, 894, 893, 892, 891, 890, 889, 888, 887, 886, 885, 884, 883, 882, 881, 880, 879, 878, 877, 876, 875, 874, 873, 872, 871, 870, 869, 868, 867, 866)])
me_cylinder_001.polygons.foreach_set('use_smooth', [True] * 834)
me_cylinder_001.materials.append(None)
me_cylinder_001.use_remesh_preserve_volume = False
me_cylinder_001.use_remesh_preserve_attributes = False
me_cylinder_001.use_mirror_vertex_groups = False
me_cylinder_001.update()
me_cube_002 = bpy.data.meshes.new('Cube.002')
me_cube_002.from_pydata([(-2.151, -1.0, -32.33), (-2.151, -1.0, 8.816), (-2.151, 1.0, -32.33), (-2.151, 1.0, 8.816), (2.151, -1.0, -32.33), (2.151, -1.0, 8.816), (2.151, 1.0, -32.33), (2.151, 1.0, 8.816)], [], [(1, 3, 2, 0), (3, 7, 6, 2), (7, 5, 4, 6), (5, 1, 0, 4), (0, 2, 6, 4), (5, 7, 3, 1)])
me_cube_002.materials.append(mat_materialslopeupper)
me_cube_002.use_remesh_preserve_volume = False
me_cube_002.use_remesh_preserve_attributes = False
me_cube_002.use_mirror_vertex_groups = False
me_cube_002.update()
me_cube_001 = bpy.data.meshes.new('Cube.001')
me_cube_001.from_pydata([(-2.151, -1.0, -1.0), (-2.151, -1.0, 4.848), (-2.151, 1.0, -1.0), (-2.151, 1.0, 4.848), (2.151, -1.0, -1.0), (2.151, -1.0, 4.848), (2.151, 1.0, -1.0), (2.151, 1.0, 4.848)], [], [(1, 3, 2, 0), (3, 7, 6, 2), (7, 5, 4, 6), (5, 1, 0, 4), (0, 2, 6, 4), (5, 7, 3, 1)])
me_cube_001.materials.append(mat_materialslopeupper)
me_cube_001.use_remesh_preserve_volume = False
me_cube_001.use_remesh_preserve_attributes = False
me_cube_001.use_mirror_vertex_groups = False
me_cube_001.update()

# ---- curves / text
txt_dim = bpy.data.curves.new('Dim', 'FONT')
txt_dim.dimensions = '2D'
txt_dim.body = '30cm'
txt_dim.materials.append(None)
txt_dim.use_path_clamp = True
txt_dim.bevel_resolution = 0
txt_dim.size = 0.04

# ---- objects
ob_camera_001 = bpy.data.objects.new('Camera.001', cam_camera_004)
ob_box = bpy.data.objects.new('Box', me_cube)
ob_cameracloseuptrees = bpy.data.objects.new('CameraCloseUpTrees', cam_camera_002)
ob_point = bpy.data.objects.new('Point', light_point)
ob_slope = bpy.data.objects.new('Slope', None)
ob_slopeupper = bpy.data.objects.new('SlopeUpper', None)
ob_poletop2 = bpy.data.objects.new('PoleTop2', None)
ob_cubeupper = bpy.data.objects.new('CubeUpper', me_cubeupper)
ob_poletop = bpy.data.objects.new('PoleTop', None)
ob_arrows = bpy.data.objects.new('Arrows', None)
ob_arrow2 = bpy.data.objects.new('Arrow2', None)
ob_arrow_001 = bpy.data.objects.new('Arrow.001', None)
ob_point_002 = bpy.data.objects.new('Point.002', me_pointmesh)
ob_stem_001 = bpy.data.objects.new('Stem.001', me_stemmesh)
ob_arrow1 = bpy.data.objects.new('Arrow1', None)
ob_arrow = bpy.data.objects.new('Arrow', None)
ob_point_001 = bpy.data.objects.new('Point.001', me_pointmesh_1)
ob_stem = bpy.data.objects.new('Stem', me_stemmesh_1)
ob_granularmaterial = bpy.data.objects.new('GranularMaterial', None)
ob_camera = bpy.data.objects.new('Camera', cam_camera_001)
ob_dim = bpy.data.objects.new('Dim', txt_dim)
ob_backwallgroup = bpy.data.objects.new('BackWallGroup', None)
ob_backwall = bpy.data.objects.new('BackWall', None)
ob_movebevelx = bpy.data.objects.new('MoveBevelX', None)
ob_movebevelz = bpy.data.objects.new('MoveBevelZ', None)
ob_cubebackwall = bpy.data.objects.new('CubeBackWall', me_cubeupper_001)
ob_slopedown = bpy.data.objects.new('SlopeDown', None)
ob_topcamera = bpy.data.objects.new('TopCamera', cam_camera)
ob_slopdown = bpy.data.objects.new('SlopDown', None)
ob_cubedown = bpy.data.objects.new('CubeDown', me_cubedown)
ob_treeleft_001 = bpy.data.objects.new('TreeLeft.001', me_cylinder_001)
ob_treeleft = bpy.data.objects.new('TreeLeft', me_cylinder_001)
ob_treemiddle = bpy.data.objects.new('TreeMiddle', me_cylinder_001)
ob_cameraside = bpy.data.objects.new('CameraSide', cam_camera_003)
ob_bottompole2 = bpy.data.objects.new('BottomPole2', None)
ob_bottompole = bpy.data.objects.new('BottomPole', None)
ob_pole2 = bpy.data.objects.new('Pole2', me_cube_002)
ob_pole = bpy.data.objects.new('Pole', me_cube_001)

# ---- transforms, parenting, visibility, modifiers, constraints
ob_camera_001.location = (-1.774, -0.753, 0.8052)
ob_camera_001.rotation_euler = (0.8061, 9.289e-07, -0.8629)
ob_camera_001.lineart.crease_threshold = 0.0
ob_box.location = (-0.5119, -0.01851, -0.2032)
ob_box.scale = (-2.117, -1.302, -1.032)
ob_box.lineart.crease_threshold = 0.0
ob_cameracloseuptrees.location = (-0.6107, -0.2092, -0.02644)
ob_cameracloseuptrees.rotation_euler = (1.06, 6.12e-05, -0.7959)
ob_cameracloseuptrees.hide_viewport = True
ob_cameracloseuptrees.lineart.crease_threshold = 0.0
ob_point.location = (0.0, 0.0, 0.8314)
ob_point.lineart.crease_threshold = 0.0
ob_slope.location = (0.0, 0.0, 0.0)
ob_slope.rotation_euler = (-8.829e-07, -0.5236, -1.204e-07)
ob_slope.lock_location = (True, True, True)
ob_slope.empty_image_offset = (0.0, 0.0)
ob_slope.hide_render = True
ob_slope.lineart.crease_threshold = 0.0
ob_slopeupper.parent = ob_slope
ob_slopeupper.matrix_parent_inverse = Matrix(((1.0, 0.0, 0.0, -0.296), (0.0, 1.0, 0.0, 0.0), (0.0, 0.0, 1.0, 0.0), (0.0, 0.0, 0.0, 1.0)))
ob_slopeupper.location = (0.0, 0.0, 0.0)
ob_slopeupper.scale = (1.0, 0.2, 0.02)
ob_slopeupper.empty_image_offset = (0.0, 0.0)
ob_slopeupper.hide_viewport = True
ob_slopeupper.lineart.crease_threshold = 0.0
ob_poletop2.parent = ob_slopeupper
ob_poletop2.matrix_parent_inverse = Matrix(((1.0, -1.204e-07, 0.0, 0.296), (6.02e-07, 5.0, -4.414e-06, 0.0), (5.315e-12, 4.414e-05, 50.0, 0.0), (0.0, 0.0, 0.0, 1.0)))
ob_poletop2.location = (-0.003436, -1.272e-09, -0.01379)
ob_poletop2.empty_image_offset = (0.0, 0.0)
ob_poletop2.hide_render = True
ob_poletop2.lineart.crease_threshold = 0.0
ob_cubeupper.parent = ob_slopeupper
ob_cubeupper.location = (0.5, 0.0, -0.5)
ob_cubeupper.scale = (0.5, 0.5, 0.5)
ob_cubeupper.lineart.crease_threshold = 0.0
ob_cubeupper.material_slots[0].link = 'OBJECT'; ob_cubeupper.material_slots[0].material = mat_materialslopeupper
ob_poletop.parent = ob_slopeupper
ob_poletop.matrix_parent_inverse = Matrix(((1.0, -1.204e-07, 0.0, 0.296), (6.02e-07, 5.0, -4.414e-06, 0.0), (5.315e-12, 4.414e-05, 50.0, 0.0), (0.0, 0.0, 0.0, 1.0)))
ob_poletop.location = (0.4546, 1.336e-09, -0.01379)
ob_poletop.empty_image_offset = (0.0, 0.0)
ob_poletop.lineart.crease_threshold = 0.0
ob_arrows.parent = ob_slope
ob_arrows.matrix_parent_inverse = Matrix(((1.0, 0.0, 0.0, -0.296), (0.0, 1.0, 0.0, 0.0), (0.0, 0.0, 1.0, 0.0), (0.0, 0.0, 0.0, 1.0)))
ob_arrows.location = (0.15, -0.1237, -0.00904)
ob_arrows.empty_image_offset = (0.0, 0.0)
ob_arrows.lineart.crease_threshold = 0.0
ob_arrow2.parent = ob_arrows
ob_arrow2.matrix_parent_inverse = Matrix(((1.0, -0.0, 0.0, -0.15), (-0.0, 1.0, -0.0, 0.1237), (0.0, -0.0, 1.0, -0.0), (-0.0, 0.0, -0.0, 1.0)))
ob_arrow2.location = (0.008486, -0.125, -1.63e-08)
ob_arrow2.rotation_euler = (-3.142, 1.571, 0.0)
ob_arrow2.scale = (0.04717, 0.04717, 0.04717)
ob_arrow2.empty_image_offset = (0.0, 0.0)
ob_arrow2.lineart.crease_threshold = 0.0
ob_arrow_001.parent = ob_arrow2
ob_arrow_001.location = (0.0, -2.746e-08, 0.0)
ob_arrow_001.empty_image_offset = (0.0, 0.0)
ob_arrow_001.lineart.crease_threshold = 0.0
ob_point_002.parent = ob_arrow_001
ob_point_002.location = (0.0, 0.0, 0.0)
ob_point_002.lineart.crease_threshold = 0.0
ob_point_002.material_slots[0].link = 'OBJECT'; ob_point_002.material_slots[0].material = mat_materialarrow
ob_stem_001.parent = ob_arrow_001
ob_stem_001.location = (0.0, 0.0, 0.0)
ob_stem_001.rotation_euler = (1.571, -0.0, 0.0)
ob_stem_001.lineart.crease_threshold = 0.0
ob_stem_001.material_slots[0].link = 'OBJECT'; ob_stem_001.material_slots[0].material = mat_materialarrow
ob_arrow1.parent = ob_arrows
ob_arrow1.matrix_parent_inverse = Matrix(((1.0, -0.0, 0.0, -0.15), (-0.0, 1.0, -0.0, 0.1237), (0.0, -0.0, 1.0, -0.0), (-0.0, 0.0, -0.0, 1.0)))
ob_arrow1.location = (0.296, -0.125, 0.0)
ob_arrow1.rotation_euler = (-0.0, 1.571, 0.0)
ob_arrow1.scale = (0.04717, 0.04717, 0.04717)
ob_arrow1.empty_image_offset = (0.0, 0.0)
ob_arrow1.lineart.crease_threshold = 0.0
ob_arrow.parent = ob_arrow1
ob_arrow.location = (0.0, -2.746e-08, 0.0)
ob_arrow.empty_image_offset = (0.0, 0.0)
ob_arrow.lineart.crease_threshold = 0.0
ob_point_001.parent = ob_arrow
ob_point_001.location = (0.0, 0.0, 0.0)
ob_point_001.lineart.crease_threshold = 0.0
ob_point_001.material_slots[0].link = 'OBJECT'; ob_point_001.material_slots[0].material = mat_materialarrow
ob_stem.parent = ob_arrow
ob_stem.location = (0.0, 0.0, 0.0)
ob_stem.rotation_euler = (1.571, -0.0, 0.0)
ob_stem.lineart.crease_threshold = 0.0
ob_stem.material_slots[0].link = 'OBJECT'; ob_stem.material_slots[0].material = mat_materialarrow
ob_granularmaterial.parent = ob_slope
ob_granularmaterial.matrix_parent_inverse = Matrix(((1.0, 0.0, 0.0, -0.296), (0.0, 1.0, 0.0, 0.0), (0.0, 0.0, 1.0, 0.0), (0.0, 0.0, 0.0, 1.0)))
ob_granularmaterial.location = (0.000465, 0.0, 0.04984)
ob_granularmaterial.lock_scale = (False, True, False)
ob_granularmaterial.empty_display_size = 0.05
ob_granularmaterial.empty_image_offset = (0.0, 0.0)
ob_granularmaterial.lineart.crease_threshold = 0.0
ob_camera.location = (-0.7805, -0.5732, 0.2193)
ob_camera.rotation_euler = (1.166, 9.928e-09, -0.7023)
ob_camera.lineart.crease_threshold = 0.0
_c = ob_camera.constraints.new('TRACK_TO'); _c.name = 'Track To'
_c.target = ob_granularmaterial
ob_dim.parent = ob_arrows
ob_dim.matrix_parent_inverse = Matrix(((1.0, 0.0, 0.0, -0.15), (0.0, 1.0, 0.0, 0.1237), (0.0, 0.0, 1.0, 0.0), (0.0, 0.0, 0.0, 1.0)))
ob_dim.location = (0.1199, -0.1315, 0.0)
ob_dim.scale = (0.6772, 0.6772, 0.6772)
ob_dim.lineart.crease_threshold = 0.0
ob_dim.material_slots[0].link = 'OBJECT'; ob_dim.material_slots[0].material = mat_materialarrow
_c = ob_dim.constraints.new('COPY_ROTATION'); _c.name = 'Copy Rotation'
_c.mute = True
_c.enabled = False
_c.target = ob_camera
ob_backwallgroup.parent = ob_slope
ob_backwallgroup.matrix_parent_inverse = Matrix(((1.0, 0.0, 0.0, -0.296), (0.0, 1.0, 0.0, 0.0), (0.0, 0.0, 1.0, 0.0), (0.0, 0.0, 0.0, 1.0)))
ob_backwallgroup.location = (0.0, 0.1, -0.02)
ob_backwallgroup.empty_image_offset = (0.0, 0.0)
ob_backwallgroup.hide_viewport = True
ob_backwallgroup.lineart.crease_threshold = 0.0
ob_backwall.parent = ob_backwallgroup
ob_backwall.matrix_parent_inverse = Matrix(((1.0, 0.0, 0.0, 0.0), (0.0, 1.0, 0.0, -0.1), (0.0, 0.0, 1.0, 0.02), (0.0, 0.0, 0.0, 1.0)))
ob_backwall.location = (0.0, 0.1, -0.02)
ob_backwall.rotation_euler = (1.571, -0.0, 0.0)
ob_backwall.scale = (1.0, 0.21, 0.02)
ob_backwall.empty_image_offset = (0.0, 0.0)
ob_backwall.hide_viewport = True
ob_backwall.lineart.crease_threshold = 0.0
ob_movebevelx.parent = ob_backwallgroup
ob_movebevelx.location = (0.1, 0.0, 0.21)
ob_movebevelx.scale = (1.0, 0.02, 1.0)
ob_movebevelx.empty_image_offset = (0.0, 0.0)
ob_movebevelx.hide_viewport = True
ob_movebevelx.lineart.crease_threshold = 0.0
ob_movebevelz.parent = ob_backwallgroup
ob_movebevelz.location = (0.0, 0.0, 0.11)
ob_movebevelz.scale = (1.0, 0.02, 1.0)
ob_movebevelz.empty_image_offset = (0.0, 0.0)
ob_movebevelz.hide_viewport = True
ob_movebevelz.lineart.crease_threshold = 0.0
ob_cubebackwall.parent = ob_backwall
ob_cubebackwall.location = (0.5, 0.5, -0.5)
ob_cubebackwall.scale = (0.5, 0.5, 0.5)
ob_cubebackwall.lineart.crease_threshold = 0.0
ob_cubebackwall.material_slots[0].link = 'OBJECT'; ob_cubebackwall.material_slots[0].material = mat_materialbackwall
_m = ob_cubebackwall.modifiers.new('Hook-Empty', 'HOOK')
_m.falloff_type = 'INVERSE_SQUARE'
_m.center = (-1.0, 1.0, 9.537e-07)
_m.matrix_inverse = ((0.5, 0.0, 0.0, 0.5), (0.0, 7.55e-07, -0.5, 0.5), (0.0, 0.1, -2.21e-10, -0.1), (0.0, 0.0, 0.0, 1.0))
_m.object = ob_movebevelz
_m = ob_cubebackwall.modifiers.new('Hook-Empty.001', 'HOOK')
_m.falloff_type = 'INVERSE_SQUARE'
_m.center = (-0.8188, 1.0, 0.0)
_m.matrix_inverse = ((0.5, 0.0, 0.0, 0.5), (0.0, 7.55e-07, -0.5, 0.5), (0.0, 0.1, -2.21e-10, -0.1), (0.0, 0.0, 0.0, 1.0))
_m.object = ob_movebevelx
ob_slopedown.parent = ob_slope
ob_slopedown.matrix_parent_inverse = Matrix(((1.0, 0.0, 0.0, -0.296), (0.0, 1.0, 0.0, 0.0), (0.0, 0.0, 1.0, 0.0), (0.0, 0.0, 0.0, 1.0)))
ob_slopedown.location = (0.0, 0.0, 0.0)
ob_slopedown.rotation_euler = (0.0, 0.1745, 0.0)
ob_slopedown.empty_image_offset = (0.0, 0.0)
ob_slopedown.lineart.crease_threshold = 0.0
ob_topcamera.parent = ob_slopedown
ob_topcamera.location = (-0.4783, 1.436e-07, 1.074)
ob_topcamera.hide_viewport = True
ob_topcamera.lineart.crease_threshold = 0.0
ob_slopdown.parent = ob_slopedown
ob_slopdown.location = (0.0, 0.0, 0.0)
ob_slopdown.rotation_euler = (5.468e-08, 0.0, 3.142)
ob_slopdown.scale = (1.0, 1.3, 0.02)
ob_slopdown.empty_image_offset = (0.0, 0.0)
ob_slopdown.hide_viewport = True
ob_slopdown.lineart.crease_threshold = 0.0
ob_cubedown.parent = ob_slopdown
ob_cubedown.location = (0.5, 0.0, -0.5)
ob_cubedown.scale = (0.5, 0.5, 0.5)
ob_cubedown.lineart.crease_threshold = 0.0
ob_cubedown.material_slots[0].link = 'OBJECT'; ob_cubedown.material_slots[0].material = mat_materialslopedown
ob_treeleft_001.parent = ob_slopedown
ob_treeleft_001.location = (-0.1829, -0.02704, 0.04)
ob_treeleft_001.lineart.crease_threshold = 0.0
ob_treeleft_001.material_slots[0].link = 'OBJECT'; ob_treeleft_001.material_slots[0].material = mat_materialtree
ob_treeleft.parent = ob_slopedown
ob_treeleft.location = (-0.1794, 0.0277, 0.04)
ob_treeleft.lineart.crease_threshold = 0.0
ob_treeleft.material_slots[0].link = 'OBJECT'; ob_treeleft.material_slots[0].material = mat_materialtree
ob_treemiddle.parent = ob_slopedown
ob_treemiddle.location = (-0.1254, 0.004, 0.04)
ob_treemiddle.lineart.crease_threshold = 0.0
ob_treemiddle.material_slots[0].link = 'OBJECT'; ob_treemiddle.material_slots[0].material = mat_materialtree
ob_cameraside.location = (-0.5368, -1.763, -0.246)
ob_cameraside.rotation_euler = (1.571, -0.3491, 0.0)
ob_cameraside.scale = (1.0, 1.0, 1.0)
ob_cameraside.lock_rotation = (True, True, True)
ob_cameraside.lineart.crease_threshold = 0.0
ob_bottompole2.location = (0.003918, 0.0, -2.066)
ob_bottompole2.rotation_euler = (0.0, -0.5236, 0.0)
ob_bottompole2.empty_image_offset = (0.0, 0.0)
ob_bottompole2.lineart.crease_threshold = 0.0
ob_bottompole.location = (0.4006, 0.0, -2.066)
ob_bottompole.rotation_euler = (0.0, -0.5236, 0.0)
ob_bottompole.empty_image_offset = (0.0, 0.0)
ob_bottompole.lineart.crease_threshold = 0.0
ob_pole2.location = (0.3, 0.0, -0.4468)
ob_pole2.scale = (0.05, 0.05, 0.05)
ob_pole2.lineart.crease_threshold = 0.0
_m = ob_pole2.modifiers.new('Hook-PoleTop2', 'HOOK')
_m.center = (-4.768e-07, -2.869e-19, 8.66)
_m.matrix_inverse = ((0.05, -4.692e-21, 3.388e-22, 0.0), (-4.692e-21, 0.05, 2.842e-15, -2.461e-14), (2.667e-34, -2.842e-15, 0.05, -0.433), (0.0, 0.0, 0.0, 1.0))
_m.object = ob_poletop2
_m = ob_pole2.modifiers.new('Hook-BottomPole2', 'HOOK')
_m.center = (-9.537e-07, 0.0, -32.37)
_m.matrix_inverse = ((0.05, 0.0, 0.0, 5.96e-08), (0.0, 0.05, 0.0, 0.0), (0.0, 0.0, 0.05, 1.619), (0.0, 0.0, 0.0, 1.0))
_m.object = ob_bottompole2
ob_pole.location = (0.3, 0.0, -0.3)
ob_pole.scale = (0.05, 0.05, 0.05)
ob_pole.lineart.crease_threshold = 0.0
_m = ob_pole.modifiers.new('Hook-Empty', 'HOOK')
_m.center = (-4.768e-07, -2.875e-19, 4.848)
_m.matrix_inverse = ((0.05, -4.692e-21, 3.388e-22, 0.0), (-4.692e-21, 0.05, 2.842e-15, -1.378e-14), (2.667e-34, -2.842e-15, 0.05, -0.2424), (0.0, 0.0, 0.0, 1.0))
_m.object = ob_poletop
_m = ob_pole.modifiers.new('Hook-Empty.001', 'HOOK')
_m.center = (0.0, 0.0, -1.0)
_m.matrix_inverse = ((0.05, 0.0, 0.0, 0.0), (0.0, 0.05, 0.0, 0.0), (0.0, 0.0, 0.05, 0.05), (0.0, 0.0, 0.0, 1.0))
_m.object = ob_bottompole

# ---- collection membership
col_collection_1.objects.link(ob_camera_001)
col_collection_1.objects.link(ob_box)
col_collection_1.objects.link(ob_cameracloseuptrees)
col_collection_1.objects.link(ob_point)
col_collection_1.objects.link(ob_slope)
col_collection_1.objects.link(ob_slopeupper)
col_collection_1.objects.link(ob_poletop2)
col_collection_1.objects.link(ob_cubeupper)
col_collection_1.objects.link(ob_poletop)
col_collection_1.objects.link(ob_arrows)
col_collection_1.objects.link(ob_arrow2)
col_collection_1.objects.link(ob_arrow_001)
col_collection_1.objects.link(ob_point_002)
col_collection_1.objects.link(ob_stem_001)
col_collection_1.objects.link(ob_arrow1)
col_collection_1.objects.link(ob_arrow)
col_collection_1.objects.link(ob_point_001)
col_collection_1.objects.link(ob_stem)
col_collection_1.objects.link(ob_granularmaterial)
col_collection_1.objects.link(ob_camera)
col_collection_1.objects.link(ob_dim)
col_collection_1.objects.link(ob_backwallgroup)
col_collection_1.objects.link(ob_backwall)
col_collection_1.objects.link(ob_movebevelx)
col_collection_1.objects.link(ob_movebevelz)
col_collection_1.objects.link(ob_cubebackwall)
col_collection_1.objects.link(ob_slopedown)
col_collection_1.objects.link(ob_topcamera)
col_collection_1.objects.link(ob_slopdown)
col_collection_1.objects.link(ob_cubedown)
col_collection_1.objects.link(ob_treeleft_001)
col_collection_1.objects.link(ob_treeleft)
col_collection_1.objects.link(ob_treemiddle)
col_collection_1.objects.link(ob_cameraside)
col_collection_1.objects.link(ob_bottompole2)
col_collection_1.objects.link(ob_bottompole)
col_collection_1.objects.link(ob_pole2)
col_collection_1.objects.link(ob_pole)

# ---- scene / render settings (as saved in the file)
scene.camera = ob_camera_001
scene.frame_start = 0; scene.frame_end = 900; scene.frame_set(181)
scene.render.engine = 'BLENDER_EEVEE_NEXT'
scene.render.image_settings.compression = 0
scene.render.resolution_x = 800
scene.render.resolution_y = 600
scene.render.fps = 100
scene.render.fps_base = 0.2
scene.render.dither_intensity = 0.0
scene.render.use_overwrite = False
scene.render.use_compositing = False
scene.render.use_sequencer = False
scene.render.use_file_extension = False
scene.cycles.use_denoising = False
scene.cycles.samples = 10
scene.cycles.sampling_pattern = 'TABULATED_SOBOL'
scene.cycles.light_sampling_threshold = 0.0
scene.cycles.use_adaptive_sampling = False
scene.cycles.use_light_tree = False
scene.cycles.blur_glossy = 0.0
scene.cycles.pixel_filter_type = 'GAUSSIAN'
scene.cycles.sample_clamp_indirect = 0.0
scene.view_settings.view_transform = 'Standard'
bpy.context.view_layer.update()
